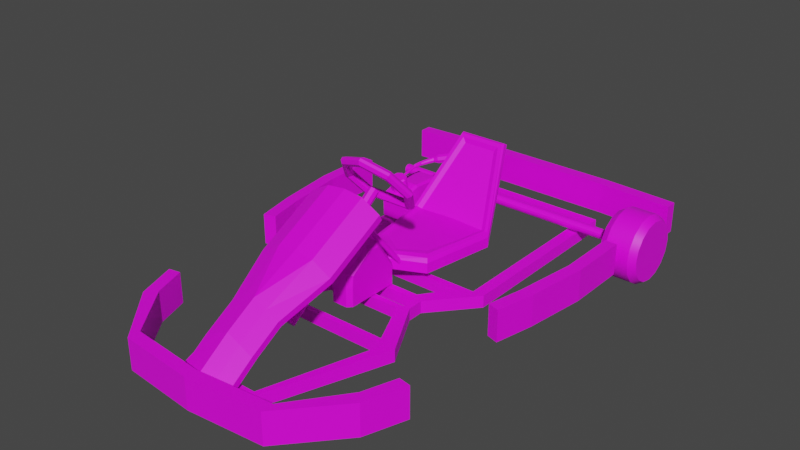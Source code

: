 # Source: gokart.blend  (saved by Blender 3.4.6; exported with 4.5.12 LTS)
import bpy
from mathutils import Matrix  # noqa: F401  (used for matrix-valued properties, if any)

bpy.ops.wm.read_factory_settings(use_empty=True)
scene = bpy.context.scene
scene.name = 'Scene'

# ---- collections
col_collection = bpy.data.collections.new('Collection'); scene.collection.children.link(col_collection)

# ---- images (referenced by path relative to the original .blend; pixels are not part of the script)
import os
ASSET_DIR = os.environ.get("B2B_ASSET_DIR", "")  # directory of the original .blend (textures are referenced by path, not embedded)
HERE = os.path.dirname(os.path.abspath(__file__))  # packed textures are extracted next to this script under _unpacked/

def load_image(name, relpath, width, height, colorspace="sRGB"):
    """Load a texture the original file referenced (path relative to the .blend, or extracted next to this script)."""
    p = next((c for c in (os.path.join(HERE, relpath), os.path.join(ASSET_DIR, relpath)) if relpath and os.path.exists(c)), "")
    if p:
        img = bpy.data.images.load(p, check_existing=True)
        img.name = name
    else:  # same state as the original file: an image datablock whose file is absent (Cycles renders it pink)
        img = bpy.data.images.new(name, width, height)
        img.source = "FILE"
        img.filepath = "//" + (relpath or name)
    img.colorspace_settings.name = colorspace
    return img
img_colorpalette8x8_png = load_image('colorpalette8x8.png', 'colorpalette8x8.png', 1024, 1024, 'sRGB')

# ---- materials (node trees are filled in below, after node groups)
mat_carbasenaterial = bpy.data.materials.new('CarBaseNaterial')
mat_carbasenaterial.use_transparent_shadow = False

# ---- node groups
ng_auto_smooth = bpy.data.node_groups.new('Auto Smooth', 'GeometryNodeTree')
_s = ng_auto_smooth.interface.new_socket(name='Geometry', in_out='OUTPUT', socket_type='NodeSocketGeometry')
_s = ng_auto_smooth.interface.new_socket(name='Geometry', in_out='INPUT', socket_type='NodeSocketGeometry')
_s = ng_auto_smooth.interface.new_socket(name='Angle', in_out='INPUT', socket_type='NodeSocketFloat')
_s.subtype = 'ANGLE'
_s.min_value = 0.0
_s.max_value = 3.142
ng_auto_smooth.is_modifier = True
_N = ng_auto_smooth.nodes; _L = ng_auto_smooth.links
n0 = _N.new('NodeGroupOutput'); n0.name = 'Group Output'; n0.location = (480, -100)
n1 = _N.new('NodeGroupInput'); n1.name = 'Group Input'; n1.location = (-420, -300)
n2 = _N.new('NodeGroupInput'); n2.name = 'Group Input.001'; n2.location = (-60, -100)
n3 = _N.new('GeometryNodeSetShadeSmooth'); n3.name = 'Set Shade Smooth'; n3.location = (120, -100)
n3.domain = 'EDGE'
n4 = _N.new('GeometryNodeSetShadeSmooth'); n4.name = 'Set Shade Smooth.001'; n4.location = (300, -100)
n5 = _N.new('GeometryNodeInputMeshEdgeAngle'); n5.name = 'Edge Angle'; n5.location = (-420, -220)
n6 = _N.new('GeometryNodeInputEdgeSmooth'); n6.name = 'Is Edge Smooth'; n6.location = (-60, -160)
n7 = _N.new('GeometryNodeInputShadeSmooth'); n7.name = 'Is Face Smooth'; n7.location = (-240, -340)
n8 = _N.new('FunctionNodeBooleanMath'); n8.name = 'Boolean Math'; n8.location = (-60, -220)
n9 = _N.new('FunctionNodeCompare'); n9.name = 'Compare'; n9.location = (-240, -180)
n9.operation = 'LESS_EQUAL'
_L.new(n5.outputs[0], n9.inputs[0])
_L.new(n4.outputs[0], n0.inputs[0])
_L.new(n1.outputs[1], n9.inputs[1])
_L.new(n9.outputs[0], n8.inputs[0])
_L.new(n7.outputs[0], n8.inputs[1])
_L.new(n2.outputs[0], n3.inputs[0])
_L.new(n6.outputs[0], n3.inputs[1])
_L.new(n3.outputs[0], n4.inputs[0])
_L.new(n8.outputs[0], n3.inputs[2])
n0.is_active_output = True

# ---- material node trees
mat_carbasenaterial.use_nodes = True; mat_carbasenaterial.node_tree.nodes.clear()
_N = mat_carbasenaterial.node_tree.nodes; _L = mat_carbasenaterial.node_tree.links
n0 = _N.new('ShaderNodeBsdfPrincipled'); n0.name = 'Principled BSDF'; n0.location = (10, 300)
n0.distribution = 'GGX'
n0.subsurface_method = 'BURLEY'
n0.inputs[3].default_value = 1.45
n0.inputs[27].default_value = (0.0, 0.0, 0.0, 1.0)
n0.inputs[28].default_value = 1.0
n1 = _N.new('ShaderNodeOutputMaterial'); n1.name = 'Material Output'; n1.location = (300, 300)
n2 = _N.new('ShaderNodeTexImage'); n2.name = 'Image Texture'; n2.location = (-441, 203)
n2.image = img_colorpalette8x8_png
n2.interpolation = 'Closest'
_L.new(n0.outputs[0], n1.inputs[0])
_L.new(n2.outputs[0], n0.inputs[0])
n1.is_active_output = True

# ---- world
world_world = bpy.data.worlds.new('World'); scene.world = world_world
world_world.use_nodes = True; world_world.node_tree.nodes.clear()
_N = world_world.node_tree.nodes; _L = world_world.node_tree.links
n0 = _N.new('ShaderNodeOutputWorld'); n0.name = 'World Output'; n0.location = (300, 300)
n1 = _N.new('ShaderNodeBackground'); n1.name = 'Background'; n1.location = (10, 300)
n1.inputs[0].default_value = (0.05088, 0.05088, 0.05088, 1.0)
_L.new(n1.outputs[0], n0.inputs[0])
n0.is_active_output = True
world_world.color = (0.05088, 0.05088, 0.05088)
world_world.use_sun_shadow = False
world_world.sun_shadow_jitter_overblur = 0.0

# ---- meshes
me_cube_010 = bpy.data.meshes.new('Cube.010')
me_cube_010.from_pydata([(-0.07525, -0.07861, -3.278e-07), (-0.07525, -0.05559, 0.05559), (-0.07525, -0.03008, 0.07263), (-0.07525, -1.192e-07, 0.07861), (-0.07525, 0.03008, 0.07263), (-0.07525, 0.05559, 0.05559), (-0.07525, 0.07263, -0.03008), (-0.07525, 0.05559, -0.05559), (-0.07525, -0.03008, -0.07263), (-0.07525, -0.05559, -0.05559), (-0.07525, -0.07263, 0.03008), (-0.07525, 0.07263, 0.03008), (-0.07525, 0.07861, -1.341e-07), (-0.07525, 0.03008, -0.07263), (-0.07525, -1.192e-07, -0.07861), (-0.07525, -0.07263, -0.03008), (0.07525, -0.03008, 0.07263), (0.07525, -0.05559, 0.05559), (0.07525, -1.192e-07, 0.07861), (0.07525, 0.03008, 0.07263), (0.07525, 0.05559, 0.05559), (0.07525, 0.05559, -0.05559), (0.07525, 0.07263, -0.03008), (0.07525, -0.05559, -0.05559), (0.07525, -0.03008, -0.07263), (0.07525, 0.07861, -1.341e-07), (0.07525, 0.07263, 0.03008), (0.07525, -1.192e-07, -0.07861), (0.07525, 0.03008, -0.07263), (0.07525, -0.07263, 0.03008), (0.07525, -0.07861, -3.241e-07), (0.07525, -0.07263, -0.03008), (-0.04803, -0.05216, 0.1259), (-0.07525, -0.04553, 0.1099), (-0.07525, -0.08413, 0.08413), (-0.04803, -0.09638, 0.09638), (-0.04803, -1.192e-07, 0.1363), (-0.07525, -1.192e-07, 0.119), (-0.04803, 0.05216, 0.1259), (-0.07525, 0.04553, 0.1099), (-0.04803, 0.09638, 0.09638), (-0.07525, 0.08413, 0.08413), (-0.04803, 0.09638, -0.09638), (-0.07525, 0.08413, -0.08413), (-0.07525, 0.1099, -0.04553), (-0.04803, 0.1259, -0.05216), (-0.04803, -0.09638, -0.09638), (-0.07525, -0.08413, -0.08413), (-0.07525, -0.04553, -0.1099), (-0.04803, -0.05216, -0.1259), (-0.04803, 0.1363, -1.788e-07), (-0.07525, 0.119, -1.639e-07), (-0.07525, 0.1099, 0.04553), (-0.04803, 0.1259, 0.05216), (-0.04803, -1.192e-07, -0.1363), (-0.07525, -1.192e-07, -0.119), (-0.07525, 0.04553, -0.1099), (-0.04803, 0.05216, -0.1259), (-0.04803, -0.1259, 0.05216), (-0.07525, -0.1099, 0.04553), (-0.07525, -0.119, -2.235e-07), (-0.04803, -0.1363, -1.788e-07), (-0.04803, -0.1259, -0.05216), (-0.07525, -0.1099, -0.04553), (0.07525, -0.04553, 0.1099), (0.04803, -0.05216, 0.1259), (0.04803, -0.09638, 0.09638), (0.07525, -0.08413, 0.08413), (0.07525, -1.192e-07, 0.119), (0.04803, -1.192e-07, 0.1363), (0.07525, 0.04553, 0.1099), (0.04803, 0.05216, 0.1259), (0.07525, 0.08413, 0.08413), (0.04803, 0.09638, 0.09638), (0.07525, 0.08413, -0.08413), (0.04803, 0.09638, -0.09638), (0.04803, 0.1259, -0.05216), (0.07525, 0.1099, -0.04553), (0.07525, -0.08413, -0.08413), (0.04803, -0.09638, -0.09638), (0.04803, -0.05216, -0.1259), (0.07525, -0.04553, -0.1099), (0.07525, 0.119, -1.639e-07), (0.04803, 0.1363, -1.788e-07), (0.04803, 0.1259, 0.05216), (0.07525, 0.1099, 0.04553), (0.07525, -1.192e-07, -0.119), (0.04803, -1.192e-07, -0.1363), (0.04803, 0.05216, -0.1259), (0.07525, 0.04553, -0.1099), (0.07525, -0.1099, 0.04553), (0.04803, -0.1259, 0.05216), (0.04803, -0.1363, -1.788e-07), (0.07525, -0.119, -2.235e-07), (0.07525, -0.1099, -0.04553), (0.04803, -0.1259, -0.05216)], [], [(10, 1, 2, 3, 4, 5, 11, 12, 6, 7, 13, 14, 8, 9, 15, 0), (29, 30, 31, 23, 24, 27, 28, 21, 22, 25, 26, 20, 19, 18, 16, 17), (6, 12, 51, 44), (15, 9, 47, 63), (12, 11, 52, 51), (14, 13, 56, 55), (8, 14, 55, 48), (10, 0, 60, 59), (3, 2, 33, 37), (17, 16, 64, 67), (0, 15, 63, 60), (1, 10, 59, 34), (4, 3, 37, 39), (5, 4, 39, 41), (7, 6, 44, 43), (11, 5, 41, 52), (9, 8, 48, 47), (13, 7, 43, 56), (32, 35, 66, 65), (36, 32, 65, 69), (38, 36, 69, 71), (40, 38, 71, 73), (42, 45, 76, 75), (46, 49, 80, 79), (50, 53, 84, 83), (54, 57, 88, 87), (58, 61, 92, 91), (35, 58, 91, 66), (53, 40, 73, 84), (45, 50, 83, 76), (57, 42, 75, 88), (49, 54, 87, 80), (62, 46, 79, 95), (61, 62, 95, 92), (16, 18, 68, 64), (29, 17, 67, 90), (19, 20, 72, 70), (20, 26, 85, 72), (21, 28, 89, 74), (23, 31, 94, 78), (28, 27, 86, 89), (30, 29, 90, 93), (31, 30, 93, 94), (18, 19, 70, 68), (22, 21, 74, 77), (24, 23, 78, 81), (25, 22, 77, 82), (26, 25, 82, 85), (27, 24, 81, 86), (33, 34, 35, 32), (37, 33, 32, 36), (39, 37, 36, 38), (41, 39, 38, 40), (43, 44, 45, 42), (47, 48, 49, 46), (51, 52, 53, 50), (55, 56, 57, 54), (59, 60, 61, 58), (34, 59, 58, 35), (52, 41, 40, 53), (44, 51, 50, 45), (56, 43, 42, 57), (48, 55, 54, 49), (63, 47, 46, 62), (60, 63, 62, 61), (65, 66, 67, 64), (69, 65, 64, 68), (71, 69, 68, 70), (73, 71, 70, 72), (75, 76, 77, 74), (79, 80, 81, 78), (83, 84, 85, 82), (87, 88, 89, 86), (91, 92, 93, 90), (66, 91, 90, 67), (84, 73, 72, 85), (76, 83, 82, 77), (88, 75, 74, 89), (80, 87, 86, 81), (95, 79, 78, 94), (92, 95, 94, 93), (2, 1, 34, 33)])
me_cube_010.polygons.foreach_set('use_smooth', [True] * 82)
_uv = me_cube_010.uv_layers.new(name='UVMap')
_uv.uv.foreach_set('vector', [0.1941, 0.9709, 0.201, 0.9663, 0.2056, 0.9594, 0.2072, 0.9513, 0.2056, 0.9432, 0.201, 0.9363, 0.1941, 0.9317, 0.186, 0.9301, 0.1779, 0.9317, 0.171, 0.9363, 0.1664, 0.9432, 0.1648, 0.9513, 0.1664, 0.9594, 0.171, 0.9663, 0.1779, 0.9709, 0.186, 0.9725, 0.1941, 0.9709, 0.186, 0.9725, 0.1779, 0.9709, 0.171, 0.9663, 0.1664, 0.9594, 0.1648, 0.9513, 0.1664, 0.9432, 0.171, 0.9363, 0.1779, 0.9317, 0.186, 0.9301, 0.1941, 0.9317, 0.201, 0.9363, 0.2056, 0.9432, 0.2072, 0.9513, 0.2056, 0.9594, 0.201, 0.9663, 0.1779, 0.9317, 0.186, 0.9301, 0.186, 0.9192, 0.1737, 0.9217, 0.1779, 0.9709, 0.171, 0.9663, 0.1633, 0.974, 0.1737, 0.981, 0.186, 0.9301, 0.1941, 0.9317, 0.1983, 0.9217, 0.186, 0.9192, 0.1648, 0.9513, 0.1664, 0.9432, 0.1564, 0.939, 0.1539, 0.9513, 0.1664, 0.9594, 0.1648, 0.9513, 0.1539, 0.9513, 0.1564, 0.9636, 0.1941, 0.9709, 0.186, 0.9725, 0.186, 0.9834, 0.1983, 0.981, 0.2072, 0.9513, 0.2056, 0.9594, 0.2157, 0.9636, 0.2181, 0.9513, 0.201, 0.9663, 0.2056, 0.9594, 0.2157, 0.9636, 0.2087, 0.974, 0.186, 0.9725, 0.1779, 0.9709, 0.1737, 0.981, 0.186, 0.9834, 0.201, 0.9663, 0.1941, 0.9709, 0.1983, 0.981, 0.2087, 0.974, 0.2056, 0.9432, 0.2072, 0.9513, 0.2181, 0.9513, 0.2157, 0.939, 0.201, 0.9363, 0.2056, 0.9432, 0.2157, 0.939, 0.2087, 0.9286, 0.171, 0.9363, 0.1779, 0.9317, 0.1737, 0.9217, 0.1633, 0.9286, 0.1941, 0.9317, 0.201, 0.9363, 0.2087, 0.9286, 0.1983, 0.9217, 0.171, 0.9663, 0.1664, 0.9594, 0.1564, 0.9636, 0.1633, 0.974, 0.1664, 0.9432, 0.171, 0.9363, 0.1633, 0.9286, 0.1564, 0.939, 0.22, 0.9654, 0.212, 0.9773, 0.212, 0.9773, 0.22, 0.9654, 0.2228, 0.9513, 0.22, 0.9654, 0.22, 0.9654, 0.2228, 0.9513, 0.22, 0.9372, 0.2228, 0.9513, 0.2228, 0.9513, 0.22, 0.9372, 0.212, 0.9253, 0.22, 0.9372, 0.22, 0.9372, 0.212, 0.9253, 0.16, 0.9253, 0.1719, 0.9173, 0.1719, 0.9173, 0.16, 0.9253, 0.16, 0.9773, 0.152, 0.9654, 0.152, 0.9654, 0.16, 0.9773, 0.186, 0.9145, 0.2001, 0.9173, 0.2001, 0.9173, 0.186, 0.9145, 0.1492, 0.9513, 0.152, 0.9372, 0.152, 0.9372, 0.1492, 0.9513, 0.2001, 0.9853, 0.186, 0.9881, 0.186, 0.9881, 0.2001, 0.9853, 0.212, 0.9773, 0.2001, 0.9853, 0.2001, 0.9853, 0.212, 0.9773, 0.2001, 0.9173, 0.212, 0.9253, 0.212, 0.9253, 0.2001, 0.9173, 0.1719, 0.9173, 0.186, 0.9145, 0.186, 0.9145, 0.1719, 0.9173, 0.152, 0.9372, 0.16, 0.9253, 0.16, 0.9253, 0.152, 0.9372, 0.152, 0.9654, 0.1492, 0.9513, 0.1492, 0.9513, 0.152, 0.9654, 0.1719, 0.9853, 0.16, 0.9773, 0.16, 0.9773, 0.1719, 0.9853, 0.186, 0.9881, 0.1719, 0.9853, 0.1719, 0.9853, 0.186, 0.9881, 0.2056, 0.9594, 0.2072, 0.9513, 0.2181, 0.9513, 0.2157, 0.9636, 0.1941, 0.9709, 0.201, 0.9663, 0.2087, 0.974, 0.1983, 0.981, 0.2056, 0.9432, 0.201, 0.9363, 0.2087, 0.9286, 0.2157, 0.939, 0.201, 0.9363, 0.1941, 0.9317, 0.1983, 0.9217, 0.2087, 0.9286, 0.171, 0.9363, 0.1664, 0.9432, 0.1564, 0.939, 0.1633, 0.9286, 0.171, 0.9663, 0.1779, 0.9709, 0.1737, 0.981, 0.1633, 0.974, 0.1664, 0.9432, 0.1648, 0.9513, 0.1539, 0.9513, 0.1564, 0.939, 0.186, 0.9725, 0.1941, 0.9709, 0.1983, 0.981, 0.186, 0.9834, 0.1779, 0.9709, 0.186, 0.9725, 0.186, 0.9834, 0.1737, 0.981, 0.2072, 0.9513, 0.2056, 0.9432, 0.2157, 0.939, 0.2181, 0.9513, 0.1779, 0.9317, 0.171, 0.9363, 0.1633, 0.9286, 0.1737, 0.9217, 0.1664, 0.9594, 0.171, 0.9663, 0.1633, 0.974, 0.1564, 0.9636, 0.186, 0.9301, 0.1779, 0.9317, 0.1737, 0.9217, 0.186, 0.9192, 0.1941, 0.9317, 0.186, 0.9301, 0.186, 0.9192, 0.1983, 0.9217, 0.1648, 0.9513, 0.1664, 0.9594, 0.1564, 0.9636, 0.1539, 0.9513, 0.2157, 0.9636, 0.2087, 0.974, 0.212, 0.9773, 0.22, 0.9654, 0.2181, 0.9513, 0.2157, 0.9636, 0.22, 0.9654, 0.2228, 0.9513, 0.2157, 0.939, 0.2181, 0.9513, 0.2228, 0.9513, 0.22, 0.9372, 0.2087, 0.9286, 0.2157, 0.939, 0.22, 0.9372, 0.212, 0.9253, 0.1633, 0.9286, 0.1737, 0.9217, 0.1719, 0.9173, 0.16, 0.9253, 0.1633, 0.974, 0.1564, 0.9636, 0.152, 0.9654, 0.16, 0.9773, 0.186, 0.9192, 0.1983, 0.9217, 0.2001, 0.9173, 0.186, 0.9145, 0.1539, 0.9513, 0.1564, 0.939, 0.152, 0.9372, 0.1492, 0.9513, 0.1983, 0.981, 0.186, 0.9834, 0.186, 0.9881, 0.2001, 0.9853, 0.2087, 0.974, 0.1983, 0.981, 0.2001, 0.9853, 0.212, 0.9773, 0.1983, 0.9217, 0.2087, 0.9286, 0.212, 0.9253, 0.2001, 0.9173, 0.1737, 0.9217, 0.186, 0.9192, 0.186, 0.9145, 0.1719, 0.9173, 0.1564, 0.939, 0.1633, 0.9286, 0.16, 0.9253, 0.152, 0.9372, 0.1564, 0.9636, 0.1539, 0.9513, 0.1492, 0.9513, 0.152, 0.9654, 0.1737, 0.981, 0.1633, 0.974, 0.16, 0.9773, 0.1719, 0.9853, 0.186, 0.9834, 0.1737, 0.981, 0.1719, 0.9853, 0.186, 0.9881, 0.22, 0.9654, 0.212, 0.9773, 0.2087, 0.974, 0.2157, 0.9636, 0.2228, 0.9513, 0.22, 0.9654, 0.2157, 0.9636, 0.2181, 0.9513, 0.22, 0.9372, 0.2228, 0.9513, 0.2181, 0.9513, 0.2157, 0.939, 0.212, 0.9253, 0.22, 0.9372, 0.2157, 0.939, 0.2087, 0.9286, 0.16, 0.9253, 0.1719, 0.9173, 0.1737, 0.9217, 0.1633, 0.9286, 0.16, 0.9773, 0.152, 0.9654, 0.1564, 0.9636, 0.1633, 0.974, 0.186, 0.9145, 0.2001, 0.9173, 0.1983, 0.9217, 0.186, 0.9192, 0.1492, 0.9513, 0.152, 0.9372, 0.1564, 0.939, 0.1539, 0.9513, 0.2001, 0.9853, 0.186, 0.9881, 0.186, 0.9834, 0.1983, 0.981, 0.212, 0.9773, 0.2001, 0.9853, 0.1983, 0.981, 0.2087, 0.974, 0.2001, 0.9173, 0.212, 0.9253, 0.2087, 0.9286, 0.1983, 0.9217, 0.1719, 0.9173, 0.186, 0.9145, 0.186, 0.9192, 0.1737, 0.9217, 0.152, 0.9372, 0.16, 0.9253, 0.1633, 0.9286, 0.1564, 0.939, 0.152, 0.9654, 0.1492, 0.9513, 0.1539, 0.9513, 0.1564, 0.9636, 0.1719, 0.9853, 0.16, 0.9773, 0.1633, 0.974, 0.1737, 0.981, 0.186, 0.9881, 0.1719, 0.9853, 0.1737, 0.981, 0.186, 0.9834, 0.2056, 0.9594, 0.201, 0.9663, 0.2087, 0.974, 0.2157, 0.9636])
me_cube_010.materials.append(mat_carbasenaterial)
me_cube_010.use_remesh_fix_poles = True
me_cube_010.use_remesh_preserve_attributes = False
me_cube_010.update()
me_cylinder_004 = bpy.data.meshes.new('Cylinder.004')
me_cylinder_004.from_pydata([(0.0, 0.02, -0.25), (0.0, 0.02, 0.25), (0.01414, 0.01414, -0.25), (0.01414, 0.01414, 0.25), (0.02, -8.742e-10, -0.25), (0.02, -8.742e-10, 0.25), (0.01414, -0.01414, -0.25), (0.01414, -0.01414, 0.25), (-1.748e-09, -0.02, -0.25), (-1.748e-09, -0.02, 0.25), (-0.01414, -0.01414, -0.25), (-0.01414, -0.01414, 0.25), (-0.02, 2.385e-10, -0.25), (-0.02, 2.385e-10, 0.25), (-0.01414, 0.01414, -0.25), (-0.01414, 0.01414, 0.25), (0.01414, 0.01414, 0.2819), (6.559e-09, 0.02, 0.2819), (0.02, -8.742e-10, 0.2819), (0.01414, -0.01414, 0.2819), (4.811e-09, -0.02, 0.2819), (-0.01414, -0.01414, 0.2819), (-0.02, 2.385e-10, 0.2819), (-0.01414, 0.01414, 0.2819), (0.08768, 0.08738, 0.2935), (0.07974, 0.07944, 0.3039), (0.124, -0.0002997, 0.2935), (0.1128, -0.0002997, 0.3039), (0.08768, -0.08798, 0.2935), (0.07974, -0.08004, 0.3039), (-3.451e-09, -0.1243, 0.2935), (-3.27e-09, -0.1131, 0.3039), (-0.08768, -0.08798, 0.2935), (-0.07974, -0.08004, 0.3039), (-0.124, -0.0002997, 0.2935), (-0.1128, -0.0002997, 0.3039), (-0.08768, 0.08738, 0.2935), (-0.07974, 0.07944, 0.3039), (0.07974, 0.07944, 0.3146), (0.08768, 0.08738, 0.325), (0.1128, -0.0002997, 0.3146), (0.124, -0.0002997, 0.325), (0.07974, -0.08004, 0.3146), (0.08768, -0.08798, 0.325), (-3.27e-09, -0.1131, 0.3146), (-3.451e-09, -0.1243, 0.325), (-0.07974, -0.08004, 0.3146), (-0.08768, -0.08798, 0.325), (-0.1128, -0.0002997, 0.3146), (-0.124, -0.0002997, 0.325), (-0.07974, 0.07944, 0.3146), (-0.08768, 0.08738, 0.325), (0.1055, 0.1052, 0.3039), (0.09759, 0.09729, 0.2935), (0.1492, -0.0002997, 0.3039), (0.138, -0.0002997, 0.2935), (0.1055, -0.1058, 0.3039), (0.09759, -0.09789, 0.2935), (-3.858e-09, -0.1495, 0.3039), (-3.677e-09, -0.1383, 0.2935), (-0.1055, -0.1058, 0.3039), (-0.09759, -0.09789, 0.2935), (-0.1492, -0.0002997, 0.3039), (-0.138, -0.0002997, 0.2935), (-0.1055, 0.1052, 0.3039), (-0.09759, 0.09729, 0.2935), (0.09759, 0.09729, 0.325), (0.1055, 0.1052, 0.3146), (0.138, -0.0002997, 0.325), (0.1492, -0.0002997, 0.3146), (0.09759, -0.09789, 0.325), (0.1055, -0.1058, 0.3146), (-3.677e-09, -0.1383, 0.325), (-3.858e-09, -0.1495, 0.3146), (-0.09759, -0.09789, 0.325), (-0.1055, -0.1058, 0.3146), (-0.138, -0.0002997, 0.325), (-0.1492, -0.0002997, 0.3146), (-0.09759, 0.09729, 0.325), (-0.1055, 0.1052, 0.3146)], [], [(0, 1, 3, 2), (2, 3, 5, 4), (4, 5, 7, 6), (6, 7, 9, 8), (8, 9, 11, 10), (10, 11, 13, 12), (9, 7, 19, 20), (12, 13, 15, 14), (14, 15, 1, 0), (0, 2, 4, 6, 8, 10, 12, 14), (16, 17, 23, 22, 21, 20, 19, 18), (15, 13, 22, 23), (5, 3, 16, 18), (11, 9, 20, 21), (1, 15, 23, 17), (3, 1, 17, 16), (7, 5, 18, 19), (13, 11, 21, 22), (62, 60, 75, 77), (58, 56, 71, 73), (54, 52, 67, 69), (56, 54, 69, 71), (64, 62, 77, 79), (60, 58, 73, 75), (25, 27, 40, 38), (24, 36, 65, 53), (29, 31, 44, 42), (31, 33, 46, 44), (33, 35, 48, 46), (35, 37, 50, 48), (52, 64, 79, 67), (27, 29, 42, 40), (39, 41, 68, 66), (43, 45, 72, 70), (45, 47, 74, 72), (47, 49, 76, 74), (49, 51, 78, 76), (41, 43, 70, 68), (28, 26, 55, 57), (30, 28, 57, 59), (32, 30, 59, 61), (34, 32, 61, 63), (36, 34, 63, 65), (51, 39, 66, 78), (26, 24, 53, 55), (67, 79, 78, 66), (55, 53, 52, 54), (57, 55, 54, 56), (59, 57, 56, 58), (61, 59, 58, 60), (63, 61, 60, 62), (65, 63, 62, 64), (25, 37, 36, 24), (69, 67, 66, 68), (71, 69, 68, 70), (73, 71, 70, 72), (75, 73, 72, 74), (77, 75, 74, 76), (79, 77, 76, 78), (39, 51, 50, 38), (27, 25, 24, 26), (29, 27, 26, 28), (31, 29, 28, 30), (33, 31, 30, 32), (35, 33, 32, 34), (37, 35, 34, 36), (25, 38, 50, 37), (41, 39, 38, 40), (43, 41, 40, 42), (45, 43, 42, 44), (47, 45, 44, 46), (49, 47, 46, 48), (51, 49, 48, 50), (53, 65, 64, 52)])
_uv = me_cylinder_004.uv_layers.new(name='UVMap')
_uv.uv.foreach_set('vector', [0.977, 0.5664, 0.977, 0.6059, 0.9671, 0.6059, 0.9671, 0.5664, 0.9671, 0.5664, 0.9671, 0.6059, 0.9572, 0.6059, 0.9572, 0.5664, 0.9572, 0.5664, 0.9572, 0.6059, 0.9474, 0.6059, 0.9474, 0.5664, 0.9474, 0.5664, 0.9474, 0.6059, 0.9375, 0.6059, 0.9375, 0.5664, 0.9375, 0.5664, 0.9375, 0.6059, 0.9276, 0.6059, 0.9276, 0.5664, 0.9276, 0.5664, 0.9276, 0.6059, 0.9178, 0.6059, 0.9178, 0.5664, 0.9375, 0.6059, 0.9474, 0.6059, 0.9474, 0.6059, 0.9375, 0.6059, 0.9178, 0.5664, 0.9178, 0.6059, 0.9079, 0.6059, 0.9079, 0.5664, 0.9079, 0.5664, 0.9079, 0.6059, 0.898, 0.6059, 0.898, 0.5664, 0.9572, 0.5656, 0.9706, 0.5601, 0.9762, 0.5467, 0.9706, 0.5333, 0.9572, 0.5277, 0.9438, 0.5333, 0.9383, 0.5467, 0.9438, 0.5601, 0.9312, 0.5601, 0.9178, 0.5656, 0.9044, 0.5601, 0.8988, 0.5467, 0.9044, 0.5333, 0.9178, 0.5277, 0.9312, 0.5333, 0.9367, 0.5467, 0.9079, 0.6059, 0.9178, 0.6059, 0.9178, 0.6059, 0.9079, 0.6059, 0.9572, 0.6059, 0.9671, 0.6059, 0.9671, 0.6059, 0.9572, 0.6059, 0.9276, 0.6059, 0.9375, 0.6059, 0.9375, 0.6059, 0.9276, 0.6059, 0.898, 0.6059, 0.9079, 0.6059, 0.9079, 0.6059, 0.898, 0.6059, 0.9671, 0.6059, 0.977, 0.6059, 0.977, 0.6059, 0.9671, 0.6059, 0.9474, 0.6059, 0.9572, 0.6059, 0.9572, 0.6059, 0.9474, 0.6059, 0.9178, 0.6059, 0.9276, 0.6059, 0.9276, 0.6059, 0.9178, 0.6059, 0.8988, 0.5467, 0.9044, 0.5333, 0.9044, 0.5333, 0.8988, 0.5467, 0.9178, 0.5277, 0.9312, 0.5333, 0.9312, 0.5333, 0.9178, 0.5277, 0.9367, 0.5467, 0.9312, 0.5601, 0.9312, 0.5601, 0.9367, 0.5467, 0.9312, 0.5333, 0.9367, 0.5467, 0.9367, 0.5467, 0.9312, 0.5333, 0.9044, 0.5601, 0.8988, 0.5467, 0.8988, 0.5467, 0.9044, 0.5601, 0.9044, 0.5333, 0.9178, 0.5277, 0.9178, 0.5277, 0.9044, 0.5333, 0.898, 0.5269, 0.898, 0.5269, 0.898, 0.5269, 0.898, 0.5269, 0.9289, 0.5578, 0.9066, 0.5578, 0.9054, 0.5591, 0.9302, 0.5591, 0.898, 0.5269, 0.898, 0.5269, 0.898, 0.5269, 0.898, 0.5269, 0.898, 0.5269, 0.898, 0.5269, 0.898, 0.5269, 0.898, 0.5269, 0.898, 0.5269, 0.898, 0.5269, 0.898, 0.5269, 0.898, 0.5269, 0.898, 0.5269, 0.898, 0.5269, 0.898, 0.5269, 0.898, 0.5269, 0.9312, 0.5601, 0.9044, 0.5601, 0.9044, 0.5601, 0.9312, 0.5601, 0.898, 0.5269, 0.898, 0.5269, 0.898, 0.5269, 0.898, 0.5269, 0.9289, 0.5578, 0.9335, 0.5467, 0.9353, 0.5467, 0.9302, 0.5591, 0.9289, 0.5355, 0.9178, 0.5309, 0.9178, 0.5291, 0.9302, 0.5343, 0.9178, 0.5309, 0.9066, 0.5355, 0.9054, 0.5343, 0.9178, 0.5291, 0.9066, 0.5355, 0.902, 0.5467, 0.9002, 0.5467, 0.9054, 0.5343, 0.902, 0.5467, 0.9066, 0.5578, 0.9054, 0.5591, 0.9002, 0.5467, 0.9335, 0.5467, 0.9289, 0.5355, 0.9302, 0.5343, 0.9353, 0.5467, 0.9289, 0.5355, 0.9335, 0.5467, 0.9353, 0.5467, 0.9302, 0.5343, 0.9178, 0.5309, 0.9289, 0.5355, 0.9302, 0.5343, 0.9178, 0.5291, 0.9066, 0.5355, 0.9178, 0.5309, 0.9178, 0.5291, 0.9054, 0.5343, 0.902, 0.5467, 0.9066, 0.5355, 0.9054, 0.5343, 0.9002, 0.5467, 0.9066, 0.5578, 0.902, 0.5467, 0.9002, 0.5467, 0.9054, 0.5591, 0.9066, 0.5578, 0.9289, 0.5578, 0.9302, 0.5591, 0.9054, 0.5591, 0.9335, 0.5467, 0.9289, 0.5578, 0.9302, 0.5591, 0.9353, 0.5467, 0.9312, 0.5601, 0.9044, 0.5601, 0.9054, 0.5591, 0.9302, 0.5591, 0.9353, 0.5467, 0.9302, 0.5591, 0.9312, 0.5601, 0.9367, 0.5467, 0.9302, 0.5343, 0.9353, 0.5467, 0.9367, 0.5467, 0.9312, 0.5333, 0.9178, 0.5291, 0.9302, 0.5343, 0.9312, 0.5333, 0.9178, 0.5277, 0.9054, 0.5343, 0.9178, 0.5291, 0.9178, 0.5277, 0.9044, 0.5333, 0.9002, 0.5467, 0.9054, 0.5343, 0.9044, 0.5333, 0.8988, 0.5467, 0.9054, 0.5591, 0.9002, 0.5467, 0.8988, 0.5467, 0.9044, 0.5601, 0.9279, 0.5568, 0.9076, 0.5568, 0.9066, 0.5578, 0.9289, 0.5578, 0.9367, 0.5467, 0.9312, 0.5601, 0.9302, 0.5591, 0.9353, 0.5467, 0.9312, 0.5333, 0.9367, 0.5467, 0.9353, 0.5467, 0.9302, 0.5343, 0.9178, 0.5277, 0.9312, 0.5333, 0.9302, 0.5343, 0.9178, 0.5291, 0.9044, 0.5333, 0.9178, 0.5277, 0.9178, 0.5291, 0.9054, 0.5343, 0.8988, 0.5467, 0.9044, 0.5333, 0.9054, 0.5343, 0.9002, 0.5467, 0.9044, 0.5601, 0.8988, 0.5467, 0.9002, 0.5467, 0.9054, 0.5591, 0.9289, 0.5578, 0.9066, 0.5578, 0.9076, 0.5568, 0.9279, 0.5568, 0.9321, 0.5467, 0.9279, 0.5568, 0.9289, 0.5578, 0.9335, 0.5467, 0.9279, 0.5365, 0.9321, 0.5467, 0.9335, 0.5467, 0.9289, 0.5355, 0.9178, 0.5324, 0.9279, 0.5365, 0.9289, 0.5355, 0.9178, 0.5309, 0.9076, 0.5365, 0.9178, 0.5324, 0.9178, 0.5309, 0.9066, 0.5355, 0.9034, 0.5467, 0.9076, 0.5365, 0.9066, 0.5355, 0.902, 0.5467, 0.9076, 0.5568, 0.9034, 0.5467, 0.902, 0.5467, 0.9066, 0.5578, 0.898, 0.5269, 0.898, 0.5269, 0.898, 0.5269, 0.898, 0.5269, 0.9335, 0.5467, 0.9289, 0.5578, 0.9279, 0.5568, 0.9321, 0.5467, 0.9289, 0.5355, 0.9335, 0.5467, 0.9321, 0.5467, 0.9279, 0.5365, 0.9178, 0.5309, 0.9289, 0.5355, 0.9279, 0.5365, 0.9178, 0.5324, 0.9066, 0.5355, 0.9178, 0.5309, 0.9178, 0.5324, 0.9076, 0.5365, 0.902, 0.5467, 0.9066, 0.5355, 0.9076, 0.5365, 0.9034, 0.5467, 0.9066, 0.5578, 0.902, 0.5467, 0.9034, 0.5467, 0.9076, 0.5568, 0.9302, 0.5591, 0.9054, 0.5591, 0.9044, 0.5601, 0.9312, 0.5601])
me_cylinder_004.materials.append(mat_carbasenaterial)
me_cylinder_004.use_remesh_fix_poles = True
me_cylinder_004.use_remesh_preserve_attributes = False
me_cylinder_004.update()
me_cube_018 = bpy.data.meshes.new('Cube.018')
me_cube_018.from_pydata([(0.2989, 1.003, 0.01623), (0.2989, 0.9549, 0.01623), (0.2989, 1.003, 0.1386), (0.2989, 0.9549, 0.1386), (0.5979, 0.9387, 0.01623), (0.5979, 0.9387, 0.1386), (0.5979, 0.9869, 0.01623), (0.5979, 0.9869, 0.1386), (-0.2989, 1.003, 0.01623), (-0.2989, 0.9549, 0.01623), (0.0, 0.9549, 0.01623), (0.0, 0.9549, 0.1386), (0.0, 1.003, 0.01623), (-0.2989, 1.003, 0.1386), (-0.2989, 0.9549, 0.1386), (0.0, 1.003, 0.1386), (-0.5979, 0.9387, 0.01623), (-0.5979, 0.9387, 0.1386), (-0.5979, 0.9869, 0.01623), (-0.5979, 0.9869, 0.1386)], [], [(1, 3, 11, 10), (0, 12, 15, 2), (4, 5, 3, 1), (1, 10, 12, 0), (6, 0, 2, 7), (4, 1, 0, 6), (3, 5, 7, 2), (11, 3, 2, 15), (6, 7, 5, 4), (9, 10, 11, 14), (8, 13, 15, 12), (16, 9, 14, 17), (9, 8, 12, 10), (10, 12, 15, 11), (18, 19, 13, 8), (16, 18, 8, 9), (14, 13, 19, 17), (11, 15, 13, 14), (18, 16, 17, 19)])
_uv = me_cube_018.uv_layers.new(name='UVMap')
_uv.uv.foreach_set('vector', [0.4066, 0.9356, 0.4762, 0.9356, 0.4762, 0.9633, 0.4066, 0.9633, 0.4066, 0.9356, 0.4066, 0.9633, 0.4762, 0.9633, 0.4762, 0.9356, 0.4066, 0.9079, 0.4762, 0.9079, 0.4762, 0.9356, 0.4066, 0.9356, 0.4066, 0.9356, 0.4066, 0.9633, 0.4066, 0.9633, 0.4066, 0.9356, 0.4066, 0.9079, 0.4066, 0.9356, 0.4762, 0.9356, 0.4762, 0.9079, 0.4066, 0.9079, 0.4066, 0.9356, 0.4066, 0.9356, 0.4066, 0.9079, 0.4762, 0.9356, 0.4762, 0.9079, 0.4762, 0.9079, 0.4762, 0.9356, 0.4762, 0.9633, 0.4762, 0.9356, 0.4762, 0.9356, 0.4762, 0.9633, 0.4066, 0.9079, 0.4762, 0.9079, 0.4762, 0.9079, 0.4066, 0.9079, 0.4066, 0.9356, 0.4066, 0.9633, 0.4762, 0.9633, 0.4762, 0.9356, 0.4066, 0.9356, 0.4762, 0.9356, 0.4762, 0.9633, 0.4066, 0.9633, 0.4066, 0.9079, 0.4066, 0.9356, 0.4762, 0.9356, 0.4762, 0.9079, 0.4066, 0.9356, 0.4066, 0.9356, 0.4066, 0.9633, 0.4066, 0.9633, 0.4066, 0.9633, 0.4066, 0.9633, 0.4762, 0.9633, 0.4762, 0.9633, 0.4066, 0.9079, 0.4762, 0.9079, 0.4762, 0.9356, 0.4066, 0.9356, 0.4066, 0.9079, 0.4066, 0.9079, 0.4066, 0.9356, 0.4066, 0.9356, 0.4762, 0.9356, 0.4762, 0.9356, 0.4762, 0.9079, 0.4762, 0.9079, 0.4762, 0.9633, 0.4762, 0.9633, 0.4762, 0.9356, 0.4762, 0.9356, 0.4066, 0.9079, 0.4066, 0.9079, 0.4762, 0.9079, 0.4762, 0.9079])
me_cube_018.materials.append(mat_carbasenaterial)
me_cube_018.use_remesh_fix_poles = True
me_cube_018.use_remesh_preserve_attributes = False
me_cube_018.update()
me_cube_023 = bpy.data.meshes.new('Cube.023')
me_cube_023.from_pydata([(0.5011, 0.7462, 0.05598), (0.5011, 0.7403, 0.04184), (0.5011, 0.7339, 0.0375), (0.5011, 0.7262, 0.03598), (0.5011, 0.7186, 0.0375), (0.5011, 0.7121, 0.04184), (0.5011, 0.7077, 0.06363), (0.5011, 0.7121, 0.07012), (0.5011, 0.7339, 0.07446), (0.5011, 0.7403, 0.07012), (0.5011, 0.7447, 0.04832), (0.5011, 0.7077, 0.04832), (0.5011, 0.7062, 0.05598), (0.5011, 0.7186, 0.07446), (0.5011, 0.7262, 0.07598), (0.5011, 0.7447, 0.06363), (-0.5011, 0.7462, 0.05598), (-0.5011, 0.7403, 0.04184), (-0.5011, 0.7339, 0.0375), (-0.5011, 0.7262, 0.03598), (-0.5011, 0.7186, 0.0375), (-0.5011, 0.7121, 0.04184), (-0.5011, 0.7077, 0.06363), (-0.5011, 0.7121, 0.07012), (-0.5011, 0.7339, 0.07446), (-0.5011, 0.7403, 0.07012), (-0.5011, 0.7447, 0.04832), (-0.5011, 0.7077, 0.04832), (-0.5011, 0.7062, 0.05598), (-0.5011, 0.7186, 0.07446), (-0.5011, 0.7262, 0.07598), (-0.5011, 0.7447, 0.06363), (0.0, 0.7462, 0.05598), (0.0, 0.7447, 0.04832), (0.0, 0.7403, 0.04184), (0.0, 0.7339, 0.0375), (0.0, 0.7262, 0.03598), (0.0, 0.7186, 0.0375), (0.0, 0.7121, 0.04184), (0.0, 0.7077, 0.04832), (0.0, 0.7062, 0.05598), (0.0, 0.7077, 0.06363), (0.0, 0.7121, 0.07012), (0.0, 0.7186, 0.07446), (0.0, 0.7262, 0.07598), (0.0, 0.7339, 0.07446), (0.0, 0.7403, 0.07012), (0.0, 0.7447, 0.06363)], [], [(32, 0, 10, 33), (33, 10, 1, 34), (34, 1, 2, 35), (35, 2, 3, 36), (36, 3, 4, 37), (37, 4, 5, 38), (38, 5, 11, 39), (40, 12, 6, 41), (41, 6, 7, 42), (42, 7, 13, 43), (44, 14, 8, 45), (45, 8, 9, 46), (10, 0, 15, 9, 8, 14, 13, 7, 6, 12, 11, 5, 4, 3, 2, 1), (46, 9, 15, 47), (47, 15, 0, 32), (39, 11, 12, 40), (43, 13, 14, 44), (32, 33, 26, 16), (33, 34, 17, 26), (34, 35, 18, 17), (35, 36, 19, 18), (36, 37, 20, 19), (37, 38, 21, 20), (38, 39, 27, 21), (40, 41, 22, 28), (41, 42, 23, 22), (42, 43, 29, 23), (44, 45, 24, 30), (45, 46, 25, 24), (26, 17, 18, 19, 20, 21, 27, 28, 22, 23, 29, 30, 24, 25, 31, 16), (46, 47, 31, 25), (47, 32, 16, 31), (39, 40, 28, 27), (43, 44, 30, 29)])
_uv = me_cube_023.uv_layers.new(name='UVMap')
_uv.uv.foreach_set('vector', [0.2319, 0.9555, 0.2319, 0.9783, 0.2262, 0.9783, 0.2262, 0.9555, 0.2262, 0.9555, 0.2262, 0.9783, 0.2205, 0.9783, 0.2205, 0.9555, 0.2205, 0.9555, 0.2205, 0.9783, 0.2148, 0.9783, 0.2148, 0.9555, 0.2148, 0.9555, 0.2148, 0.9783, 0.2091, 0.9783, 0.2091, 0.9555, 0.2091, 0.9555, 0.2091, 0.9783, 0.2034, 0.9783, 0.2034, 0.9555, 0.2034, 0.9555, 0.2034, 0.9783, 0.1977, 0.9783, 0.1977, 0.9555, 0.1977, 0.9555, 0.1977, 0.9783, 0.192, 0.9783, 0.192, 0.9555, 0.1863, 0.9555, 0.1863, 0.9783, 0.1806, 0.9783, 0.1806, 0.9555, 0.1806, 0.9555, 0.1806, 0.9783, 0.1748, 0.9783, 0.1748, 0.9555, 0.1748, 0.9555, 0.1748, 0.9783, 0.1691, 0.9783, 0.1691, 0.9555, 0.1634, 0.9555, 0.1634, 0.9783, 0.1577, 0.9783, 0.1577, 0.9555, 0.1577, 0.9555, 0.1577, 0.9783, 0.152, 0.9783, 0.152, 0.9555, 0.1718, 0.9301, 0.1634, 0.9318, 0.1551, 0.9301, 0.148, 0.9254, 0.1432, 0.9183, 0.1416, 0.9099, 0.1432, 0.9015, 0.148, 0.8944, 0.1551, 0.8897, 0.1634, 0.888, 0.1718, 0.8897, 0.1789, 0.8944, 0.1837, 0.9015, 0.1853, 0.9099, 0.1837, 0.9183, 0.1789, 0.9254, 0.152, 0.9555, 0.152, 0.9783, 0.1463, 0.9783, 0.1463, 0.9555, 0.1463, 0.9555, 0.1463, 0.9783, 0.1406, 0.9783, 0.1406, 0.9555, 0.192, 0.9555, 0.192, 0.9783, 0.1863, 0.9783, 0.1863, 0.9555, 0.1691, 0.9555, 0.1691, 0.9783, 0.1634, 0.9783, 0.1634, 0.9555, 0.2319, 0.9555, 0.2262, 0.9555, 0.2262, 0.9783, 0.2319, 0.9783, 0.2262, 0.9555, 0.2205, 0.9555, 0.2205, 0.9783, 0.2262, 0.9783, 0.2205, 0.9555, 0.2148, 0.9555, 0.2148, 0.9783, 0.2205, 0.9783, 0.2148, 0.9555, 0.2091, 0.9555, 0.2091, 0.9783, 0.2148, 0.9783, 0.2091, 0.9555, 0.2034, 0.9555, 0.2034, 0.9783, 0.2091, 0.9783, 0.2034, 0.9555, 0.1977, 0.9555, 0.1977, 0.9783, 0.2034, 0.9783, 0.1977, 0.9555, 0.192, 0.9555, 0.192, 0.9783, 0.1977, 0.9783, 0.1863, 0.9555, 0.1806, 0.9555, 0.1806, 0.9783, 0.1863, 0.9783, 0.1806, 0.9555, 0.1748, 0.9555, 0.1748, 0.9783, 0.1806, 0.9783, 0.1748, 0.9555, 0.1691, 0.9555, 0.1691, 0.9783, 0.1748, 0.9783, 0.1634, 0.9555, 0.1577, 0.9555, 0.1577, 0.9783, 0.1634, 0.9783, 0.1577, 0.9555, 0.152, 0.9555, 0.152, 0.9783, 0.1577, 0.9783, 0.1718, 0.9301, 0.1789, 0.9254, 0.1837, 0.9183, 0.1853, 0.9099, 0.1837, 0.9015, 0.1789, 0.8944, 0.1718, 0.8897, 0.1634, 0.888, 0.1551, 0.8897, 0.148, 0.8944, 0.1432, 0.9015, 0.1416, 0.9099, 0.1432, 0.9183, 0.148, 0.9254, 0.1551, 0.9301, 0.1634, 0.9318, 0.152, 0.9555, 0.1463, 0.9555, 0.1463, 0.9783, 0.152, 0.9783, 0.1463, 0.9555, 0.1406, 0.9555, 0.1406, 0.9783, 0.1463, 0.9783, 0.192, 0.9555, 0.1863, 0.9555, 0.1863, 0.9783, 0.192, 0.9783, 0.1691, 0.9555, 0.1634, 0.9555, 0.1634, 0.9783, 0.1691, 0.9783])
me_cube_023.materials.append(mat_carbasenaterial)
me_cube_023.use_remesh_fix_poles = True
me_cube_023.use_remesh_preserve_attributes = False
me_cube_023.update()
me_cube_022 = bpy.data.meshes.new('Cube.022')
me_cube_022.from_pydata([(0.04605, -0.8772, -0.01012), (0.2989, -0.9033, -0.0258), (0.08905, -0.8735, -0.01012), (0.08905, -0.8735, 0.0249), (0.2989, -0.9033, 0.09659), (0.04605, -0.8772, 0.0249), (0.4862, -0.6931, -0.0258), (0.4862, -0.6931, 0.09659), (0.4503, -0.6552, -0.0258), (0.4503, -0.6552, 0.09659), (0.542, -0.5351, -0.0258), (0.4946, -0.5263, -0.0258), (0.542, -0.5351, 0.09659), (0.4946, -0.5263, 0.09659), (0.2989, -0.855, 0.09659), (0.2989, -0.855, -0.0258), (0.04175, -0.7791, 0.02142), (0.04175, -0.7791, -0.006641), (0.0762, -0.7761, 0.02142), (0.0762, -0.7761, -0.006641), (-0.04605, -0.8772, -0.01012), (0.0, -0.9295, 0.09659), (0.0, -0.9295, -0.0258), (-0.2989, -0.9033, -0.0258), (-0.08905, -0.8735, -0.01012), (-0.08905, -0.8735, 0.0249), (-0.2989, -0.9033, 0.09659), (-0.04605, -0.8772, 0.0249), (-0.4862, -0.6931, -0.0258), (-0.4862, -0.6931, 0.09659), (-0.4503, -0.6552, -0.0258), (-0.4503, -0.6552, 0.09659), (-0.542, -0.5351, -0.0258), (-0.4946, -0.5263, -0.0258), (-0.542, -0.5351, 0.09659), (-0.4946, -0.5263, 0.09659), (0.0, -0.8813, 0.09659), (0.0, -0.8813, -0.0258), (-0.2989, -0.855, 0.09659), (-0.2989, -0.855, -0.0258), (-0.04175, -0.7791, 0.02142), (-0.04175, -0.7791, -0.006641), (-0.0762, -0.7761, 0.02142), (-0.0762, -0.7761, -0.006641)], [], [(1, 4, 21, 22), (3, 2, 19, 18), (6, 7, 4, 1), (1, 22, 37, 15), (8, 15, 14, 9), (6, 1, 15, 8), (4, 7, 9, 14), (21, 4, 14, 36), (7, 6, 10, 12), (11, 13, 12, 10), (9, 7, 12, 13), (8, 9, 13, 11), (6, 8, 11, 10), (5, 0, 37, 36), (3, 5, 36, 14), (2, 3, 14, 15), (0, 2, 15, 37), (19, 17, 16, 18), (0, 5, 16, 17), (2, 0, 17, 19), (5, 3, 18, 16), (23, 22, 21, 26), (25, 42, 43, 24), (28, 23, 26, 29), (23, 39, 37, 22), (22, 37, 36, 21), (30, 31, 38, 39), (28, 30, 39, 23), (26, 38, 31, 29), (21, 36, 38, 26), (29, 34, 32, 28), (33, 32, 34, 35), (31, 35, 34, 29), (30, 33, 35, 31), (28, 32, 33, 30), (27, 36, 37, 20), (25, 38, 36, 27), (24, 39, 38, 25), (20, 37, 39, 24), (43, 42, 40, 41), (20, 41, 40, 27), (24, 43, 41, 20), (27, 40, 42, 25)])
_uv = me_cube_022.uv_layers.new(name='UVMap')
_uv.uv.foreach_set('vector', [0.3988, 0.961, 0.4723, 0.961, 0.4723, 0.9903, 0.3988, 0.9903, 0.4526, 0.9802, 0.4184, 0.9802, 0.4184, 0.9802, 0.4526, 0.9802, 0.3988, 0.9317, 0.4723, 0.9317, 0.4723, 0.961, 0.3988, 0.961, 0.3988, 0.961, 0.3988, 0.9903, 0.3988, 0.9903, 0.3988, 0.961, 0.3988, 0.9317, 0.3988, 0.961, 0.4723, 0.961, 0.4723, 0.9317, 0.3988, 0.9317, 0.3988, 0.961, 0.3988, 0.961, 0.3988, 0.9317, 0.4723, 0.961, 0.4723, 0.9317, 0.4723, 0.9317, 0.4723, 0.961, 0.4723, 0.9903, 0.4723, 0.961, 0.4723, 0.961, 0.4723, 0.9903, 0.4723, 0.9317, 0.3988, 0.9317, 0.3988, 0.9317, 0.4723, 0.9317, 0.3988, 0.9317, 0.4723, 0.9317, 0.4723, 0.9317, 0.3988, 0.9317, 0.4723, 0.9317, 0.4723, 0.9317, 0.4723, 0.9317, 0.4723, 0.9317, 0.3988, 0.9317, 0.4723, 0.9317, 0.4723, 0.9317, 0.3988, 0.9317, 0.3988, 0.9317, 0.3988, 0.9317, 0.3988, 0.9317, 0.3988, 0.9317, 0.4526, 0.9871, 0.4184, 0.9871, 0.3988, 0.9903, 0.4723, 0.9903, 0.4526, 0.9802, 0.4526, 0.9871, 0.4723, 0.9903, 0.4723, 0.961, 0.4184, 0.9802, 0.4526, 0.9802, 0.4723, 0.961, 0.3988, 0.961, 0.4184, 0.9871, 0.4184, 0.9802, 0.3988, 0.961, 0.3988, 0.9903, 0.4184, 0.9802, 0.4184, 0.9871, 0.4526, 0.9871, 0.4526, 0.9802, 0.4184, 0.9871, 0.4526, 0.9871, 0.4526, 0.9871, 0.4184, 0.9871, 0.4184, 0.9802, 0.4184, 0.9871, 0.4184, 0.9871, 0.4184, 0.9802, 0.4526, 0.9871, 0.4526, 0.9802, 0.4526, 0.9802, 0.4526, 0.9871, 0.3988, 0.961, 0.3988, 0.9903, 0.4723, 0.9903, 0.4723, 0.961, 0.4526, 0.9802, 0.4526, 0.9802, 0.4184, 0.9802, 0.4184, 0.9802, 0.3988, 0.9317, 0.3988, 0.961, 0.4723, 0.961, 0.4723, 0.9317, 0.3988, 0.961, 0.3988, 0.961, 0.3988, 0.9903, 0.3988, 0.9903, 0.3988, 0.9903, 0.3988, 0.9903, 0.4723, 0.9903, 0.4723, 0.9903, 0.3988, 0.9317, 0.4723, 0.9317, 0.4723, 0.961, 0.3988, 0.961, 0.3988, 0.9317, 0.3988, 0.9317, 0.3988, 0.961, 0.3988, 0.961, 0.4723, 0.961, 0.4723, 0.961, 0.4723, 0.9317, 0.4723, 0.9317, 0.4723, 0.9903, 0.4723, 0.9903, 0.4723, 0.961, 0.4723, 0.961, 0.4723, 0.9317, 0.4723, 0.9317, 0.3988, 0.9317, 0.3988, 0.9317, 0.3988, 0.9317, 0.3988, 0.9317, 0.4723, 0.9317, 0.4723, 0.9317, 0.4723, 0.9317, 0.4723, 0.9317, 0.4723, 0.9317, 0.4723, 0.9317, 0.3988, 0.9317, 0.3988, 0.9317, 0.4723, 0.9317, 0.4723, 0.9317, 0.3988, 0.9317, 0.3988, 0.9317, 0.3988, 0.9317, 0.3988, 0.9317, 0.4526, 0.9871, 0.4723, 0.9903, 0.3988, 0.9903, 0.4184, 0.9871, 0.4526, 0.9802, 0.4723, 0.961, 0.4723, 0.9903, 0.4526, 0.9871, 0.4184, 0.9802, 0.3988, 0.961, 0.4723, 0.961, 0.4526, 0.9802, 0.4184, 0.9871, 0.3988, 0.9903, 0.3988, 0.961, 0.4184, 0.9802, 0.4184, 0.9802, 0.4526, 0.9802, 0.4526, 0.9871, 0.4184, 0.9871, 0.4184, 0.9871, 0.4184, 0.9871, 0.4526, 0.9871, 0.4526, 0.9871, 0.4184, 0.9802, 0.4184, 0.9802, 0.4184, 0.9871, 0.4184, 0.9871, 0.4526, 0.9871, 0.4526, 0.9871, 0.4526, 0.9802, 0.4526, 0.9802])
me_cube_022.materials.append(mat_carbasenaterial)
me_cube_022.use_remesh_fix_poles = True
me_cube_022.use_remesh_preserve_attributes = False
me_cube_022.update()
me_cube_021 = bpy.data.meshes.new('Cube.021')
me_cube_021.from_pydata([(0.1025, -0.6232, 0.1645), (0.1025, -0.6344, 0.1851), (0.1025, -0.7506, 0.1153), (0.1025, -0.7271, 0.1026), (0.1025, -0.9018, 0.008166), (0.1025, -0.8782, -0.004556), (0.1487, -0.4484, 0.2735), (0.1487, -0.4367, 0.252), (0.1487, -0.2114, 0.4022), (0.1487, -0.1997, 0.3807), (0.05127, -0.6344, 0.21), (0.05127, -0.6232, 0.1894), (0.05127, -0.7506, 0.1403), (0.05127, -0.7271, 0.1276), (0.05127, -0.9018, 0.03312), (0.05127, -0.8782, 0.02039), (0.07434, -0.4484, 0.314), (0.07434, -0.4367, 0.2925), (0.07434, -0.2114, 0.4427), (0.07434, -0.1997, 0.4211), (0.0, -0.6232, 0.2137), (0.0, -0.6344, 0.2342), (-0.1025, -0.6232, 0.1645), (-0.1025, -0.6344, 0.1851), (0.0, -0.7506, 0.1645), (-0.1025, -0.7506, 0.1153), (0.0, -0.7271, 0.1518), (-0.1025, -0.7271, 0.1026), (0.0, -0.9018, 0.05733), (-0.1025, -0.9018, 0.008166), (0.0, -0.8782, 0.0446), (-0.1025, -0.8782, -0.004556), (0.0, -0.4484, 0.3227), (0.0, -0.4367, 0.3012), (-0.1487, -0.4484, 0.2735), (-0.1487, -0.4367, 0.252), (0.0, -0.2114, 0.4514), (0.0, -0.1997, 0.4298), (-0.1487, -0.2114, 0.4022), (-0.1487, -0.1997, 0.3807), (-0.05127, -0.6344, 0.21), (-0.05127, -0.6232, 0.1894), (-0.05127, -0.7506, 0.1403), (-0.05127, -0.7271, 0.1276), (-0.05127, -0.9018, 0.03312), (-0.05127, -0.8782, 0.02039), (-0.07434, -0.4484, 0.314), (-0.07434, -0.4367, 0.2925), (-0.07434, -0.2114, 0.4427), (-0.07434, -0.1997, 0.4211)], [], [(3, 0, 1, 2), (13, 11, 0, 3), (11, 20, 33, 17), (10, 12, 2, 1), (3, 2, 4, 5), (14, 28, 30, 15), (12, 24, 28, 14), (13, 3, 5, 15), (17, 33, 37, 19), (1, 0, 7, 6), (10, 1, 6, 16), (19, 18, 8, 9), (6, 7, 9, 8), (16, 6, 8, 18), (32, 16, 18, 36), (37, 36, 18, 19), (21, 10, 16, 32), (7, 17, 19, 9), (26, 13, 15, 30), (2, 12, 14, 4), (4, 14, 15, 5), (21, 24, 12, 10), (0, 11, 17, 7), (26, 20, 11, 13), (26, 20, 21, 24), (27, 25, 23, 22), (43, 27, 22, 41), (41, 47, 33, 20), (40, 23, 25, 42), (27, 31, 29, 25), (44, 45, 30, 28), (42, 44, 28, 24), (24, 28, 30, 26), (43, 45, 31, 27), (47, 49, 37, 33), (23, 34, 35, 22), (20, 33, 32, 21), (40, 46, 34, 23), (49, 39, 38, 48), (34, 38, 39, 35), (46, 48, 38, 34), (33, 37, 36, 32), (32, 36, 48, 46), (37, 49, 48, 36), (21, 32, 46, 40), (35, 39, 49, 47), (26, 30, 45, 43), (25, 29, 44, 42), (29, 31, 45, 44), (21, 40, 42, 24), (22, 35, 47, 41), (26, 43, 41, 20)])
_uv = me_cube_021.uv_layers.new(name='UVMap')
_uv.uv.foreach_set('vector', [0.7603, 0.6863, 0.7603, 0.7279, 0.8647, 0.7279, 0.8647, 0.6863, 0.7603, 0.6863, 0.7603, 0.7279, 0.7603, 0.7279, 0.7603, 0.6863, 0.7603, 0.7279, 0.7603, 0.7279, 0.7603, 0.7279, 0.7603, 0.7279, 0.5547, 0.9589, 0.5547, 0.9173, 0.5547, 0.9173, 0.5547, 0.9589, 0.7603, 0.6863, 0.8647, 0.6863, 0.8647, 0.6863, 0.7603, 0.6863, 0.8647, 0.6863, 0.8647, 0.6863, 0.7603, 0.6863, 0.7603, 0.6863, 0.8647, 0.6863, 0.8647, 0.6863, 0.8647, 0.6863, 0.8647, 0.6863, 0.7603, 0.6863, 0.7603, 0.6863, 0.7603, 0.6863, 0.7603, 0.6863, 0.7603, 0.7279, 0.7603, 0.7279, 0.7603, 0.7279, 0.7603, 0.7279, 0.8647, 0.7279, 0.7603, 0.7279, 0.7603, 0.7279, 0.8647, 0.7279, 0.5547, 0.9589, 0.5547, 0.9589, 0.5547, 0.9589, 0.5547, 0.9589, 0.7603, 0.7279, 0.8647, 0.7279, 0.8647, 0.7279, 0.7603, 0.7279, 0.8647, 0.7279, 0.7603, 0.7279, 0.7603, 0.7279, 0.8647, 0.7279, 0.5547, 0.9589, 0.5547, 0.9589, 0.5547, 0.9589, 0.5547, 0.9589, 0.8647, 0.7279, 0.8647, 0.7279, 0.8647, 0.7279, 0.8647, 0.7279, 0.7603, 0.7279, 0.8647, 0.7279, 0.8647, 0.7279, 0.7603, 0.7279, 0.8647, 0.7279, 0.8647, 0.7279, 0.8647, 0.7279, 0.8647, 0.7279, 0.7603, 0.7279, 0.7603, 0.7279, 0.7603, 0.7279, 0.7603, 0.7279, 0.7603, 0.6863, 0.7603, 0.6863, 0.7603, 0.6863, 0.7603, 0.6863, 0.5547, 0.9173, 0.5547, 0.9173, 0.5547, 0.9173, 0.5547, 0.9173, 0.8647, 0.6863, 0.8647, 0.6863, 0.7603, 0.6863, 0.7603, 0.6863, 0.8647, 0.7279, 0.8647, 0.6863, 0.8647, 0.6863, 0.8647, 0.7279, 0.7603, 0.7279, 0.7603, 0.7279, 0.7603, 0.7279, 0.7603, 0.7279, 0.7603, 0.6863, 0.7603, 0.7279, 0.7603, 0.7279, 0.7603, 0.6863, 0.7603, 0.6863, 0.7603, 0.7279, 0.8647, 0.7279, 0.8647, 0.6863, 0.7603, 0.6863, 0.8647, 0.6863, 0.8647, 0.7279, 0.7603, 0.7279, 0.7603, 0.6863, 0.7603, 0.6863, 0.7603, 0.7279, 0.7603, 0.7279, 0.7603, 0.7279, 0.7603, 0.7279, 0.7603, 0.7279, 0.7603, 0.7279, 0.5547, 0.9589, 0.5547, 0.9589, 0.5547, 0.9173, 0.5547, 0.9173, 0.7603, 0.6863, 0.7603, 0.6863, 0.8647, 0.6863, 0.8647, 0.6863, 0.8647, 0.6863, 0.7603, 0.6863, 0.7603, 0.6863, 0.8647, 0.6863, 0.8647, 0.6863, 0.8647, 0.6863, 0.8647, 0.6863, 0.8647, 0.6863, 0.8647, 0.6863, 0.8647, 0.6863, 0.7603, 0.6863, 0.7603, 0.6863, 0.7603, 0.6863, 0.7603, 0.6863, 0.7603, 0.6863, 0.7603, 0.6863, 0.7603, 0.7279, 0.7603, 0.7279, 0.7603, 0.7279, 0.7603, 0.7279, 0.8647, 0.7279, 0.8647, 0.7279, 0.7603, 0.7279, 0.7603, 0.7279, 0.7603, 0.7279, 0.7603, 0.7279, 0.8647, 0.7279, 0.8647, 0.7279, 0.5547, 0.9589, 0.5547, 0.9589, 0.5547, 0.9589, 0.5547, 0.9589, 0.7603, 0.7279, 0.7603, 0.7279, 0.8647, 0.7279, 0.8647, 0.7279, 0.8647, 0.7279, 0.8647, 0.7279, 0.7603, 0.7279, 0.7603, 0.7279, 0.5547, 0.9589, 0.5547, 0.9589, 0.5547, 0.9589, 0.5547, 0.9589, 0.7603, 0.7279, 0.7603, 0.7279, 0.8647, 0.7279, 0.8647, 0.7279, 0.8647, 0.7279, 0.8647, 0.7279, 0.8647, 0.7279, 0.8647, 0.7279, 0.7603, 0.7279, 0.7603, 0.7279, 0.8647, 0.7279, 0.8647, 0.7279, 0.8647, 0.7279, 0.8647, 0.7279, 0.8647, 0.7279, 0.8647, 0.7279, 0.7603, 0.7279, 0.7603, 0.7279, 0.7603, 0.7279, 0.7603, 0.7279, 0.7603, 0.6863, 0.7603, 0.6863, 0.7603, 0.6863, 0.7603, 0.6863, 0.5547, 0.9173, 0.5547, 0.9173, 0.5547, 0.9173, 0.5547, 0.9173, 0.8647, 0.6863, 0.7603, 0.6863, 0.7603, 0.6863, 0.8647, 0.6863, 0.8647, 0.7279, 0.8647, 0.7279, 0.8647, 0.6863, 0.8647, 0.6863, 0.7603, 0.7279, 0.7603, 0.7279, 0.7603, 0.7279, 0.7603, 0.7279, 0.7603, 0.6863, 0.7603, 0.6863, 0.7603, 0.7279, 0.7603, 0.7279])
me_cube_021.materials.append(mat_carbasenaterial)
me_cube_021.use_remesh_fix_poles = True
me_cube_021.use_remesh_preserve_attributes = False
me_cube_021.update()
me_cube_020 = bpy.data.meshes.new('Cube.020')
me_cube_020.from_pydata([(-0.4887, -0.06908, 0.01623), (-0.4887, -0.06908, 0.1386), (-0.5515, 0.5515, 0.01623), (-0.5515, 0.5515, 0.1386), (-0.5997, 0.5515, 0.01623), (-0.5345, -0.0841, 0.01623), (-0.5345, -0.0841, 0.1386), (-0.5997, 0.5515, 0.1386), (-0.5184, 0.0697, 0.01623), (-0.5184, 0.0697, 0.1386), (-0.5678, 0.0697, 0.01623), (-0.5678, 0.0697, 0.1386), (-0.5515, 0.3106, 0.1386), (-0.5997, 0.3106, 0.1386), (-0.5515, 0.3106, 0.01623), (-0.5997, 0.3106, 0.01623)], [], [(14, 2, 3, 12), (15, 13, 7, 4), (9, 11, 6, 1), (14, 15, 4, 2), (2, 4, 7, 3), (1, 6, 5, 0), (0, 5, 10, 8), (12, 13, 11, 9), (5, 6, 11, 10), (0, 8, 9, 1), (3, 7, 13, 12), (8, 10, 15, 14), (10, 11, 13, 15), (8, 14, 12, 9)])
_uv = me_cube_020.uv_layers.new(name='UVMap')
_uv.uv.foreach_set('vector', [0.4314, 0.9451, 0.4314, 0.9671, 0.4866, 0.9671, 0.4866, 0.9451, 0.4314, 0.9451, 0.4866, 0.9451, 0.4866, 0.9671, 0.4314, 0.9671, 0.4866, 0.9231, 0.4866, 0.9231, 0.4866, 0.9118, 0.4866, 0.9118, 0.4314, 0.9451, 0.4314, 0.9451, 0.4314, 0.9671, 0.4314, 0.9671, 0.4314, 0.9671, 0.4314, 0.9671, 0.4866, 0.9671, 0.4866, 0.9671, 0.4866, 0.9118, 0.4866, 0.9118, 0.4314, 0.9118, 0.4314, 0.9118, 0.4314, 0.9118, 0.4314, 0.9118, 0.4314, 0.9231, 0.4314, 0.9231, 0.4866, 0.9451, 0.4866, 0.9451, 0.4866, 0.9231, 0.4866, 0.9231, 0.4314, 0.9118, 0.4866, 0.9118, 0.4866, 0.9231, 0.4314, 0.9231, 0.4314, 0.9118, 0.4314, 0.9231, 0.4866, 0.9231, 0.4866, 0.9118, 0.4866, 0.9671, 0.4866, 0.9671, 0.4866, 0.9451, 0.4866, 0.9451, 0.4314, 0.9231, 0.4314, 0.9231, 0.4314, 0.9451, 0.4314, 0.9451, 0.4314, 0.9231, 0.4866, 0.9231, 0.4866, 0.9451, 0.4314, 0.9451, 0.4314, 0.9231, 0.4314, 0.9451, 0.4866, 0.9451, 0.4866, 0.9231])
me_cube_020.materials.append(mat_carbasenaterial)
me_cube_020.use_remesh_fix_poles = True
me_cube_020.use_remesh_preserve_attributes = False
me_cube_020.update()
me_cube_019 = bpy.data.meshes.new('Cube.019')
me_cube_019.from_pydata([(0.4887, -0.06908, 0.01623), (0.4887, -0.06908, 0.1386), (0.5515, 0.5515, 0.01623), (0.5515, 0.5515, 0.1386), (0.5997, 0.5515, 0.01623), (0.5345, -0.0841, 0.01623), (0.5345, -0.0841, 0.1386), (0.5997, 0.5515, 0.1386), (0.5184, 0.0697, 0.01623), (0.5184, 0.0697, 0.1386), (0.5678, 0.0697, 0.01623), (0.5678, 0.0697, 0.1386), (0.5515, 0.3106, 0.1386), (0.5997, 0.3106, 0.1386), (0.5515, 0.3106, 0.01623), (0.5997, 0.3106, 0.01623)], [], [(14, 12, 3, 2), (15, 4, 7, 13), (9, 1, 6, 11), (14, 2, 4, 15), (2, 3, 7, 4), (1, 0, 5, 6), (0, 8, 10, 5), (12, 9, 11, 13), (5, 10, 11, 6), (0, 1, 9, 8), (3, 12, 13, 7), (8, 14, 15, 10), (10, 15, 13, 11), (8, 9, 12, 14)])
_uv = me_cube_019.uv_layers.new(name='UVMap')
_uv.uv.foreach_set('vector', [0.402, 0.9502, 0.4496, 0.9502, 0.4496, 0.9691, 0.402, 0.9691, 0.402, 0.9502, 0.402, 0.9691, 0.4496, 0.9691, 0.4496, 0.9502, 0.4496, 0.9312, 0.4496, 0.9215, 0.4496, 0.9215, 0.4496, 0.9312, 0.402, 0.9502, 0.402, 0.9691, 0.402, 0.9691, 0.402, 0.9502, 0.402, 0.9691, 0.4496, 0.9691, 0.4496, 0.9691, 0.402, 0.9691, 0.4496, 0.9215, 0.402, 0.9215, 0.402, 0.9215, 0.4496, 0.9215, 0.402, 0.9215, 0.402, 0.9312, 0.402, 0.9312, 0.402, 0.9215, 0.4496, 0.9502, 0.4496, 0.9312, 0.4496, 0.9312, 0.4496, 0.9502, 0.402, 0.9215, 0.402, 0.9312, 0.4496, 0.9312, 0.4496, 0.9215, 0.402, 0.9215, 0.4496, 0.9215, 0.4496, 0.9312, 0.402, 0.9312, 0.4496, 0.9691, 0.4496, 0.9502, 0.4496, 0.9502, 0.4496, 0.9691, 0.402, 0.9312, 0.402, 0.9502, 0.402, 0.9502, 0.402, 0.9312, 0.402, 0.9312, 0.402, 0.9502, 0.4496, 0.9502, 0.4496, 0.9312, 0.402, 0.9312, 0.4496, 0.9312, 0.4496, 0.9502, 0.402, 0.9502])
me_cube_019.materials.append(mat_carbasenaterial)
me_cube_019.use_remesh_fix_poles = True
me_cube_019.use_remesh_preserve_attributes = False
me_cube_019.update()
me_cube_006 = bpy.data.meshes.new('Cube.006')
me_cube_006.from_pydata([(0.1473, -0.8111, -0.02384), (0.3153, -0.3348, -0.02384), (0.1473, -0.8111, 0.02384), (0.3324, 0.8733, -0.02384), (0.3324, 0.8733, 0.02384), (0.1933, -0.1112, 0.02384), (0.1933, -0.1112, -0.02384), (0.1927, -0.04924, -0.02384), (0.3362, 0.1186, -0.02384), (0.3362, 0.1186, 0.02384), (0.1927, -0.04924, 0.02384), (0.3153, -0.3348, 0.02384), (0.03792, 0.04748, 0.08043), (0.01692, -0.108, 0.2781), (0.04373, 0.04536, 0.07656), (0.02273, -0.1101, 0.2743), (0.04498, 0.04025, 0.0715), (0.02399, -0.1152, 0.2692), (0.04094, 0.03514, 0.06822), (0.01994, -0.1204, 0.2659), (0.03397, 0.03302, 0.06863), (0.01297, -0.1225, 0.2663), (0.02815, 0.03514, 0.0725), (0.007149, -0.1204, 0.2702), (0.0269, 0.04025, 0.07756), (0.005896, -0.1152, 0.2753), (0.03094, 0.04536, 0.08084), (0.009941, -0.1101, 0.2785), (0.1275, -0.8111, -0.02384), (0.2388, -0.3132, -0.02384), (0.2878, 0.8733, 0.02384), (0.1536, -0.1328, 0.02384), (0.2395, 0.09263, 0.02384), (0.1537, -0.02326, 0.02384), (0.2388, -0.3132, 0.02384), (0.2878, 0.8733, -0.02384), (0.1275, -0.8111, 0.02384), (0.1536, -0.1328, -0.02384), (0.2395, 0.09263, -0.02384), (0.1537, -0.02326, -0.02384), (0.291, 0.1186, -0.02384), (0.1668, -0.04924, -0.02384), (0.291, 0.1186, 0.02384), (0.1668, -0.04924, 0.02384), (0.3326, 0.8361, -0.02384), (0.3326, 0.8361, 0.02384), (0.2879, 0.8361, 0.02384), (0.2879, 0.8361, -0.02384), (0.2729, -0.3348, -0.02384), (0.1673, -0.1112, -0.02384), (0.1673, -0.1112, 0.02384), (0.2729, -0.3348, 0.02384), (0.158, -0.7807, -0.02384), (0.158, -0.7807, 0.02384), (0.1368, -0.7807, 0.02384), (0.1368, -0.7807, -0.02384), (-0.1473, -0.8111, -0.02384), (-0.3153, -0.3348, -0.02384), (-0.1473, -0.8111, 0.02384), (-0.3324, 0.8733, -0.02384), (-0.3324, 0.8733, 0.02384), (-0.1933, -0.1112, 0.02384), (-0.1933, -0.1112, -0.02384), (-0.1927, -0.04924, -0.02384), (-0.3362, 0.1186, -0.02384), (-0.3362, 0.1186, 0.02384), (-0.1927, -0.04924, 0.02384), (-0.3153, -0.3348, 0.02384), (0.0, 0.8733, -0.02384), (0.0, 0.8733, 0.02384), (0.0, -0.8111, -0.02384), (0.0, -0.8111, 0.02384), (0.0, -0.1112, 0.02384), (0.0, 0.1186, 0.02384), (0.0, -0.04924, 0.02384), (0.0, -0.3348, 0.02384), (0.0, -0.1112, -0.02384), (0.0, 0.1186, -0.02384), (0.0, -0.04924, -0.02384), (0.0, -0.3132, -0.02384), (-0.03792, 0.04748, 0.08043), (-0.01692, -0.108, 0.2781), (-0.04373, 0.04536, 0.07656), (-0.02273, -0.1101, 0.2743), (-0.04498, 0.04025, 0.0715), (-0.02399, -0.1152, 0.2692), (-0.04094, 0.03514, 0.06822), (-0.01994, -0.1204, 0.2659), (-0.03397, 0.03302, 0.06863), (-0.01297, -0.1225, 0.2663), (-0.02815, 0.03514, 0.0725), (-0.007149, -0.1204, 0.2702), (-0.0269, 0.04025, 0.07756), (-0.005896, -0.1152, 0.2753), (-0.03094, 0.04536, 0.08084), (-0.009941, -0.1101, 0.2785), (-0.1275, -0.8111, -0.02384), (-0.2388, -0.3132, -0.02384), (-0.2878, 0.8733, 0.02384), (-0.1536, -0.1328, 0.02384), (-0.2395, 0.09263, 0.02384), (-0.1537, -0.02326, 0.02384), (-0.2388, -0.3132, 0.02384), (-0.2878, 0.8733, -0.02384), (-0.1275, -0.8111, 0.02384), (-0.1536, -0.1328, -0.02384), (-0.2395, 0.09263, -0.02384), (-0.1537, -0.02326, -0.02384), (-0.291, 0.1186, -0.02384), (0.0, 0.09263, -0.02384), (-0.1668, -0.04924, -0.02384), (0.0, -0.02326, -0.02384), (0.0, 0.09263, 0.02384), (-0.291, 0.1186, 0.02384), (0.0, -0.02326, 0.02384), (-0.1668, -0.04924, 0.02384), (0.0, 0.8361, 0.02384), (0.0, 0.8361, -0.02384), (-0.3326, 0.8361, -0.02384), (-0.3326, 0.8361, 0.02384), (-0.2879, 0.8361, 0.02384), (-0.2879, 0.8361, -0.02384), (-0.2729, -0.3348, -0.02384), (0.0, -0.3348, -0.02384), (-0.1673, -0.1112, -0.02384), (0.0, -0.1328, -0.02384), (0.0, -0.1328, 0.02384), (-0.1673, -0.1112, 0.02384), (0.0, -0.3132, 0.02384), (-0.2729, -0.3348, 0.02384), (-0.158, -0.7807, -0.02384), (0.0, -0.7807, 0.02384), (0.0, -0.7807, -0.02384), (-0.158, -0.7807, 0.02384), (-0.1368, -0.7807, 0.02384), (-0.1368, -0.7807, -0.02384)], [], [(52, 53, 2, 0), (55, 52, 0, 28), (49, 6, 1, 48), (6, 5, 11, 1), (28, 36, 71, 70), (35, 30, 4, 3), (47, 44, 8, 40), (44, 45, 9, 8), (40, 8, 7, 41), (41, 7, 6, 49), (8, 9, 10, 7), (7, 10, 5, 6), (4, 30, 46, 45), (48, 1, 52, 55), (54, 131, 71, 36), (12, 13, 15, 14), (14, 15, 17, 16), (16, 17, 19, 18), (18, 19, 21, 20), (20, 21, 23, 22), (22, 23, 25, 24), (15, 13, 27, 25, 23, 21, 19, 17), (24, 25, 27, 26), (26, 27, 13, 12), (12, 14, 16, 18, 20, 22, 24, 26), (45, 46, 42, 9), (53, 54, 36, 2), (10, 43, 50, 5), (5, 50, 51, 11), (9, 42, 43, 10), (68, 35, 47, 117), (68, 69, 30, 35), (0, 2, 36, 28), (132, 55, 28, 70), (38, 109, 77, 40), (111, 39, 41, 78), (112, 32, 42, 73), (33, 114, 74, 43), (32, 33, 43, 42), (39, 38, 40, 41), (38, 39, 33, 32), (39, 111, 114, 33), (109, 38, 32, 112), (30, 69, 116, 46), (3, 4, 45, 44), (35, 3, 44, 47), (42, 46, 47, 40), (46, 116, 117, 47), (73, 42, 40, 77), (79, 29, 48, 123), (37, 125, 76, 49), (126, 31, 50, 72), (34, 128, 75, 51), (31, 34, 51, 50), (29, 37, 49, 48), (37, 29, 34, 31), (29, 79, 128, 34), (125, 37, 31, 126), (49, 50, 43, 41), (41, 43, 74, 78), (11, 51, 54, 53), (76, 72, 50, 49), (1, 11, 53, 52), (48, 55, 54, 51), (55, 132, 131, 54), (123, 48, 51, 75), (130, 56, 58, 133), (135, 96, 56, 130), (124, 122, 57, 62), (62, 57, 67, 61), (96, 70, 71, 104), (103, 59, 60, 98), (121, 108, 64, 118), (118, 64, 65, 119), (108, 110, 63, 64), (110, 124, 62, 63), (64, 63, 66, 65), (63, 62, 61, 66), (60, 119, 120, 98), (122, 135, 130, 57), (134, 104, 71, 131), (80, 82, 83, 81), (82, 84, 85, 83), (84, 86, 87, 85), (86, 88, 89, 87), (88, 90, 91, 89), (90, 92, 93, 91), (83, 85, 87, 89, 91, 93, 95, 81), (92, 94, 95, 93), (94, 80, 81, 95), (80, 94, 92, 90, 88, 86, 84, 82), (119, 65, 113, 120), (133, 58, 104, 134), (66, 61, 127, 115), (61, 67, 129, 127), (65, 66, 115, 113), (68, 117, 121, 103), (68, 103, 98, 69), (56, 96, 104, 58), (132, 70, 96, 135), (106, 108, 77, 109), (111, 78, 110, 107), (112, 73, 113, 100), (101, 115, 74, 114), (100, 113, 115, 101), (107, 110, 108, 106), (106, 100, 101, 107), (107, 101, 114, 111), (109, 112, 100, 106), (98, 120, 116, 69), (59, 118, 119, 60), (103, 121, 118, 59), (113, 108, 121, 120), (120, 121, 117, 116), (73, 77, 108, 113), (79, 123, 122, 97), (105, 124, 76, 125), (126, 72, 127, 99), (102, 129, 75, 128), (99, 127, 129, 102), (97, 122, 124, 105), (105, 99, 102, 97), (97, 102, 128, 79), (125, 126, 99, 105), (124, 110, 115, 127), (110, 78, 74, 115), (67, 133, 134, 129), (76, 124, 127, 72), (57, 130, 133, 67), (122, 129, 134, 135), (135, 134, 131, 132), (123, 75, 129, 122)])
_uv = me_cube_006.uv_layers.new(name='UVMap')
_uv.uv.foreach_set('vector', [0.1781, 0.9544, 0.1956, 0.9544, 0.1956, 0.9546, 0.1781, 0.9546, 0.1769, 0.9544, 0.1781, 0.9544, 0.1781, 0.9546, 0.1769, 0.9546, 0.1769, 0.9477, 0.1781, 0.9477, 0.1781, 0.9504, 0.1769, 0.9504, 0.1781, 0.9477, 0.1956, 0.9477, 0.1956, 0.9504, 0.1781, 0.9504, 0.1781, 0.9558, 0.1956, 0.9558, 0.1956, 0.9634, 0.1781, 0.9634, 0.1781, 0.936, 0.1956, 0.936, 0.1956, 0.9372, 0.1781, 0.9372, 0.1769, 0.9375, 0.1781, 0.9375, 0.1781, 0.9449, 0.1769, 0.9449, 0.1781, 0.9375, 0.1956, 0.9375, 0.1956, 0.9449, 0.1781, 0.9449, 0.1769, 0.9449, 0.1781, 0.9449, 0.1781, 0.9457, 0.1769, 0.9457, 0.1769, 0.9457, 0.1781, 0.9457, 0.1781, 0.9477, 0.1769, 0.9477, 0.1781, 0.9449, 0.1956, 0.9449, 0.1956, 0.9457, 0.1781, 0.9457, 0.1781, 0.9457, 0.1956, 0.9457, 0.1956, 0.9477, 0.1781, 0.9477, 0.1956, 0.9372, 0.1968, 0.9372, 0.1968, 0.9375, 0.1956, 0.9375, 0.1769, 0.9504, 0.1781, 0.9504, 0.1781, 0.9544, 0.1769, 0.9544, 0.1968, 0.9544, 0.2043, 0.9544, 0.2043, 0.9546, 0.1968, 0.9546, 0.2218, 0.9372, 0.2218, 0.9721, 0.2131, 0.9721, 0.2131, 0.9372, 0.2131, 0.9372, 0.2131, 0.9721, 0.2043, 0.9721, 0.2043, 0.9372, 0.2043, 0.9372, 0.2043, 0.9721, 0.1956, 0.9721, 0.1956, 0.9372, 0.1956, 0.9372, 0.1956, 0.9721, 0.1869, 0.9721, 0.1869, 0.9372, 0.1869, 0.9372, 0.1869, 0.9721, 0.1781, 0.9721, 0.1781, 0.9372, 0.1781, 0.9372, 0.1781, 0.9721, 0.1694, 0.9721, 0.1694, 0.9372, 0.1812, 0.9315, 0.1694, 0.9365, 0.1575, 0.9315, 0.1526, 0.9197, 0.1575, 0.9078, 0.1694, 0.9029, 0.1812, 0.9078, 0.1862, 0.9197, 0.1694, 0.9372, 0.1694, 0.9721, 0.1606, 0.9721, 0.1606, 0.9372, 0.1606, 0.9372, 0.1606, 0.9721, 0.1519, 0.9721, 0.1519, 0.9372, 0.2043, 0.9365, 0.2162, 0.9315, 0.2211, 0.9197, 0.2162, 0.9078, 0.2043, 0.9029, 0.1925, 0.9078, 0.1876, 0.9197, 0.1925, 0.9315, 0.1956, 0.9375, 0.1968, 0.9375, 0.1968, 0.9449, 0.1956, 0.9449, 0.1956, 0.9544, 0.1968, 0.9544, 0.1968, 0.9546, 0.1956, 0.9546, 0.1956, 0.9457, 0.1968, 0.9457, 0.1968, 0.9477, 0.1956, 0.9477, 0.1956, 0.9477, 0.1968, 0.9477, 0.1968, 0.9504, 0.1956, 0.9504, 0.1956, 0.9449, 0.1968, 0.9449, 0.1968, 0.9457, 0.1956, 0.9457, 0.1694, 0.9372, 0.1769, 0.9372, 0.1769, 0.9375, 0.1694, 0.9375, 0.1781, 0.9284, 0.1956, 0.9284, 0.1956, 0.936, 0.1781, 0.936, 0.1781, 0.9546, 0.1956, 0.9546, 0.1956, 0.9558, 0.1781, 0.9558, 0.1694, 0.9544, 0.1769, 0.9544, 0.1769, 0.9546, 0.1694, 0.9546, 0.1761, 0.945, 0.1694, 0.945, 0.1694, 0.9449, 0.1769, 0.9449, 0.1694, 0.9456, 0.1758, 0.9456, 0.1769, 0.9457, 0.1694, 0.9457, 0.2043, 0.945, 0.1977, 0.945, 0.1968, 0.9449, 0.2043, 0.9449, 0.1979, 0.9456, 0.2043, 0.9456, 0.2043, 0.9457, 0.1968, 0.9457, 0.1977, 0.945, 0.1979, 0.9456, 0.1968, 0.9457, 0.1968, 0.9449, 0.1758, 0.9456, 0.1761, 0.945, 0.1769, 0.9449, 0.1769, 0.9457, 0.1519, 0.9022, 0.1519, 0.9022, 0.1519, 0.9022, 0.1519, 0.9022, 0.1519, 0.9022, 0.1519, 0.9022, 0.1519, 0.9022, 0.1519, 0.9022, 0.1519, 0.9022, 0.1519, 0.9022, 0.1519, 0.9022, 0.1519, 0.9022, 0.1968, 0.9372, 0.2043, 0.9372, 0.2043, 0.9375, 0.1968, 0.9375, 0.1781, 0.9372, 0.1956, 0.9372, 0.1956, 0.9375, 0.1781, 0.9375, 0.1769, 0.9372, 0.1781, 0.9372, 0.1781, 0.9375, 0.1769, 0.9375, 0.1519, 0.9022, 0.1519, 0.9022, 0.1519, 0.9022, 0.1519, 0.9022, 0.1519, 0.9022, 0.1519, 0.9022, 0.1519, 0.9022, 0.1519, 0.9022, 0.1519, 0.9022, 0.1519, 0.9022, 0.1519, 0.9022, 0.1519, 0.9022, 0.1694, 0.9501, 0.1762, 0.9501, 0.1769, 0.9504, 0.1694, 0.9504, 0.176, 0.9479, 0.1693, 0.9479, 0.1693, 0.9476, 0.1769, 0.9477, 0.2044, 0.9479, 0.1977, 0.9479, 0.1968, 0.9477, 0.2044, 0.9476, 0.1975, 0.9501, 0.2044, 0.9501, 0.2043, 0.9504, 0.1968, 0.9504, 0.1977, 0.9479, 0.1975, 0.9501, 0.1968, 0.9504, 0.1968, 0.9477, 0.1762, 0.9501, 0.176, 0.9479, 0.1769, 0.9477, 0.1769, 0.9504, 0.1519, 0.9022, 0.1519, 0.9022, 0.1519, 0.9022, 0.1519, 0.9022, 0.1519, 0.9022, 0.1519, 0.9022, 0.1519, 0.9022, 0.1519, 0.9022, 0.1519, 0.9022, 0.1519, 0.9022, 0.1519, 0.9022, 0.1519, 0.9022, 0.1519, 0.9022, 0.1519, 0.9022, 0.1519, 0.9022, 0.1519, 0.9022, 0.1519, 0.9022, 0.1519, 0.9022, 0.1519, 0.9022, 0.1519, 0.9022, 0.1956, 0.9504, 0.1968, 0.9504, 0.1968, 0.9544, 0.1956, 0.9544, 0.1519, 0.9022, 0.1519, 0.9022, 0.1519, 0.9022, 0.1519, 0.9022, 0.1781, 0.9504, 0.1956, 0.9504, 0.1956, 0.9544, 0.1781, 0.9544, 0.1519, 0.9022, 0.1519, 0.9022, 0.1519, 0.9022, 0.1519, 0.9022, 0.1519, 0.9022, 0.1519, 0.9022, 0.1519, 0.9022, 0.1519, 0.9022, 0.1519, 0.9022, 0.1519, 0.9022, 0.1519, 0.9022, 0.1519, 0.9022, 0.1781, 0.9544, 0.1781, 0.9546, 0.1956, 0.9546, 0.1956, 0.9544, 0.1769, 0.9544, 0.1769, 0.9546, 0.1781, 0.9546, 0.1781, 0.9544, 0.1769, 0.9477, 0.1769, 0.9504, 0.1781, 0.9504, 0.1781, 0.9477, 0.1781, 0.9477, 0.1781, 0.9504, 0.1956, 0.9504, 0.1956, 0.9477, 0.1781, 0.9558, 0.1781, 0.9634, 0.1956, 0.9634, 0.1956, 0.9558, 0.1781, 0.936, 0.1781, 0.9372, 0.1956, 0.9372, 0.1956, 0.936, 0.1769, 0.9375, 0.1769, 0.9449, 0.1781, 0.9449, 0.1781, 0.9375, 0.1781, 0.9375, 0.1781, 0.9449, 0.1956, 0.9449, 0.1956, 0.9375, 0.1769, 0.9449, 0.1769, 0.9457, 0.1781, 0.9457, 0.1781, 0.9449, 0.1769, 0.9457, 0.1769, 0.9477, 0.1781, 0.9477, 0.1781, 0.9457, 0.1781, 0.9449, 0.1781, 0.9457, 0.1956, 0.9457, 0.1956, 0.9449, 0.1781, 0.9457, 0.1781, 0.9477, 0.1956, 0.9477, 0.1956, 0.9457, 0.1956, 0.9372, 0.1956, 0.9375, 0.1968, 0.9375, 0.1968, 0.9372, 0.1769, 0.9504, 0.1769, 0.9544, 0.1781, 0.9544, 0.1781, 0.9504, 0.1968, 0.9544, 0.1968, 0.9546, 0.2043, 0.9546, 0.2043, 0.9544, 0.2218, 0.9372, 0.2131, 0.9372, 0.2131, 0.9721, 0.2218, 0.9721, 0.2131, 0.9372, 0.2043, 0.9372, 0.2043, 0.9721, 0.2131, 0.9721, 0.2043, 0.9372, 0.1956, 0.9372, 0.1956, 0.9721, 0.2043, 0.9721, 0.1956, 0.9372, 0.1869, 0.9372, 0.1869, 0.9721, 0.1956, 0.9721, 0.1869, 0.9372, 0.1781, 0.9372, 0.1781, 0.9721, 0.1869, 0.9721, 0.1781, 0.9372, 0.1694, 0.9372, 0.1694, 0.9721, 0.1781, 0.9721, 0.1812, 0.9315, 0.1862, 0.9197, 0.1812, 0.9078, 0.1694, 0.9029, 0.1575, 0.9078, 0.1526, 0.9197, 0.1575, 0.9315, 0.1694, 0.9365, 0.1694, 0.9372, 0.1606, 0.9372, 0.1606, 0.9721, 0.1694, 0.9721, 0.1606, 0.9372, 0.1519, 0.9372, 0.1519, 0.9721, 0.1606, 0.9721, 0.2043, 0.9365, 0.1925, 0.9315, 0.1876, 0.9197, 0.1925, 0.9078, 0.2043, 0.9029, 0.2162, 0.9078, 0.2211, 0.9197, 0.2162, 0.9315, 0.1956, 0.9375, 0.1956, 0.9449, 0.1968, 0.9449, 0.1968, 0.9375, 0.1956, 0.9544, 0.1956, 0.9546, 0.1968, 0.9546, 0.1968, 0.9544, 0.1956, 0.9457, 0.1956, 0.9477, 0.1968, 0.9477, 0.1968, 0.9457, 0.1956, 0.9477, 0.1956, 0.9504, 0.1968, 0.9504, 0.1968, 0.9477, 0.1956, 0.9449, 0.1956, 0.9457, 0.1968, 0.9457, 0.1968, 0.9449, 0.1694, 0.9372, 0.1694, 0.9375, 0.1769, 0.9375, 0.1769, 0.9372, 0.1781, 0.9284, 0.1781, 0.936, 0.1956, 0.936, 0.1956, 0.9284, 0.1781, 0.9546, 0.1781, 0.9558, 0.1956, 0.9558, 0.1956, 0.9546, 0.1694, 0.9544, 0.1694, 0.9546, 0.1769, 0.9546, 0.1769, 0.9544, 0.1761, 0.945, 0.1769, 0.9449, 0.1694, 0.9449, 0.1694, 0.945, 0.1694, 0.9456, 0.1694, 0.9457, 0.1769, 0.9457, 0.1758, 0.9456, 0.2043, 0.945, 0.2043, 0.9449, 0.1968, 0.9449, 0.1977, 0.945, 0.1979, 0.9456, 0.1968, 0.9457, 0.2043, 0.9457, 0.2043, 0.9456, 0.1977, 0.945, 0.1968, 0.9449, 0.1968, 0.9457, 0.1979, 0.9456, 0.1758, 0.9456, 0.1769, 0.9457, 0.1769, 0.9449, 0.1761, 0.945, 0.1519, 0.9022, 0.1519, 0.9022, 0.1519, 0.9022, 0.1519, 0.9022, 0.1519, 0.9022, 0.1519, 0.9022, 0.1519, 0.9022, 0.1519, 0.9022, 0.1519, 0.9022, 0.1519, 0.9022, 0.1519, 0.9022, 0.1519, 0.9022, 0.1968, 0.9372, 0.1968, 0.9375, 0.2043, 0.9375, 0.2043, 0.9372, 0.1781, 0.9372, 0.1781, 0.9375, 0.1956, 0.9375, 0.1956, 0.9372, 0.1769, 0.9372, 0.1769, 0.9375, 0.1781, 0.9375, 0.1781, 0.9372, 0.1519, 0.9022, 0.1519, 0.9022, 0.1519, 0.9022, 0.1519, 0.9022, 0.1519, 0.9022, 0.1519, 0.9022, 0.1519, 0.9022, 0.1519, 0.9022, 0.1519, 0.9022, 0.1519, 0.9022, 0.1519, 0.9022, 0.1519, 0.9022, 0.1694, 0.9501, 0.1694, 0.9504, 0.1769, 0.9504, 0.1762, 0.9501, 0.176, 0.9479, 0.1769, 0.9477, 0.1693, 0.9476, 0.1693, 0.9479, 0.2044, 0.9479, 0.2044, 0.9476, 0.1968, 0.9477, 0.1977, 0.9479, 0.1975, 0.9501, 0.1968, 0.9504, 0.2043, 0.9504, 0.2044, 0.9501, 0.1977, 0.9479, 0.1968, 0.9477, 0.1968, 0.9504, 0.1975, 0.9501, 0.1762, 0.9501, 0.1769, 0.9504, 0.1769, 0.9477, 0.176, 0.9479, 0.1519, 0.9022, 0.1519, 0.9022, 0.1519, 0.9022, 0.1519, 0.9022, 0.1519, 0.9022, 0.1519, 0.9022, 0.1519, 0.9022, 0.1519, 0.9022, 0.1519, 0.9022, 0.1519, 0.9022, 0.1519, 0.9022, 0.1519, 0.9022, 0.1519, 0.9022, 0.1519, 0.9022, 0.1519, 0.9022, 0.1519, 0.9022, 0.1519, 0.9022, 0.1519, 0.9022, 0.1519, 0.9022, 0.1519, 0.9022, 0.1956, 0.9504, 0.1956, 0.9544, 0.1968, 0.9544, 0.1968, 0.9504, 0.1519, 0.9022, 0.1519, 0.9022, 0.1519, 0.9022, 0.1519, 0.9022, 0.1781, 0.9504, 0.1781, 0.9544, 0.1956, 0.9544, 0.1956, 0.9504, 0.1519, 0.9022, 0.1519, 0.9022, 0.1519, 0.9022, 0.1519, 0.9022, 0.1519, 0.9022, 0.1519, 0.9022, 0.1519, 0.9022, 0.1519, 0.9022, 0.1519, 0.9022, 0.1519, 0.9022, 0.1519, 0.9022, 0.1519, 0.9022])
me_cube_006.materials.append(mat_carbasenaterial)
me_cube_006.use_remesh_fix_poles = True
me_cube_006.use_remesh_preserve_attributes = False
me_cube_006.update()
me_cube_016 = bpy.data.meshes.new('Cube.016')
me_cube_016.from_pydata([(0.04612, -0.1477, 0.1034), (0.04612, -0.1477, 0.03), (0.04612, -0.029, 0.1034), (0.02966, -0.01108, 0.1034), (0.04612, -0.1021, 0.2079), (0.02966, -0.09663, 0.2258), (0.02966, -0.1477, 0.2258), (0.04612, -0.1477, 0.2078), (0.02966, -0.01108, 0.03), (0.04612, -0.02895, 0.03), (0.04612, -0.23, 0.1483), (0.02966, -0.246, 0.1548), (0.02966, -0.2505, 0.1034), (0.04612, -0.234, 0.1034), (0.04612, -0.234, 0.03), (0.02966, -0.2505, 0.03), (0.0, -0.01108, 0.1034), (0.0, -0.09663, 0.2258), (0.0, -0.1477, 0.2258), (0.0, -0.1477, 0.1034), (-0.04612, -0.1477, 0.1034), (0.0, -0.01108, 0.03), (0.0, -0.1477, 0.03), (-0.04612, -0.1477, 0.03), (0.0, -0.246, 0.1548), (0.0, -0.2505, 0.1034), (0.0, -0.2505, 0.03), (-0.04612, -0.029, 0.1034), (-0.02966, -0.01108, 0.1034), (-0.04612, -0.1021, 0.2079), (-0.02966, -0.09663, 0.2258), (-0.02966, -0.1477, 0.2258), (-0.04612, -0.1477, 0.2078), (-0.02966, -0.01108, 0.03), (-0.04612, -0.02895, 0.03), (-0.04612, -0.23, 0.1483), (-0.02966, -0.246, 0.1548), (-0.02966, -0.2505, 0.1034), (-0.04612, -0.234, 0.1034), (-0.04612, -0.234, 0.03), (-0.02966, -0.2505, 0.03)], [], [(17, 18, 6, 5), (22, 21, 8, 9, 1), (2, 0, 1, 9), (6, 18, 24, 11), (11, 24, 25, 12), (16, 3, 8, 21), (0, 2, 4, 7), (1, 0, 13, 14), (12, 25, 26, 15), (0, 7, 10, 13), (22, 1, 14, 15, 26), (7, 4, 5, 6), (4, 2, 3, 5), (8, 3, 2, 9), (13, 10, 11, 12), (14, 13, 12, 15), (6, 11, 10, 7), (16, 17, 5, 3), (19, 16, 17, 18), (17, 30, 31, 18), (22, 23, 34, 33, 21), (27, 34, 23, 20), (31, 36, 24, 18), (19, 25, 26, 22), (36, 37, 25, 24), (16, 21, 33, 28), (20, 32, 29, 27), (19, 22, 21, 16), (23, 39, 38, 20), (37, 40, 26, 25), (20, 38, 35, 32), (22, 26, 40, 39, 23), (18, 24, 25, 19), (32, 31, 30, 29), (29, 30, 28, 27), (33, 34, 27, 28), (38, 37, 36, 35), (39, 40, 37, 38), (31, 32, 35, 36), (16, 28, 30, 17)])
_uv = me_cube_016.uv_layers.new(name='UVMap')
_uv.uv.foreach_set('vector', [0.8546, 0.4762, 0.8546, 0.442, 0.8546, 0.442, 0.8546, 0.4762, 0.7685, 0.442, 0.7685, 0.4762, 0.7685, 0.4762, 0.7685, 0.4718, 0.7685, 0.442, 0.7685, 0.4718, 0.7685, 0.442, 0.7685, 0.442, 0.7685, 0.4718, 0.8546, 0.442, 0.8546, 0.442, 0.8546, 0.442, 0.8546, 0.442, 0.8546, 0.442, 0.8546, 0.442, 0.7685, 0.442, 0.7685, 0.442, 0.7685, 0.4762, 0.7685, 0.4762, 0.7685, 0.4762, 0.7685, 0.4762, 0.7685, 0.442, 0.7685, 0.4718, 0.842, 0.4679, 0.842, 0.442, 0.7685, 0.442, 0.7685, 0.442, 0.7685, 0.442, 0.7685, 0.442, 0.7685, 0.442, 0.7685, 0.442, 0.7685, 0.442, 0.7685, 0.442, 0.7685, 0.442, 0.842, 0.442, 0.8329, 0.442, 0.7685, 0.442, 0.7685, 0.442, 0.7685, 0.442, 0.7685, 0.442, 0.7685, 0.442, 0.7685, 0.442, 0.842, 0.442, 0.842, 0.4679, 0.8546, 0.4762, 0.8546, 0.442, 0.842, 0.4679, 0.7685, 0.4718, 0.7685, 0.4762, 0.8546, 0.4762, 0.7685, 0.4762, 0.7685, 0.4762, 0.7685, 0.4718, 0.7685, 0.4718, 0.7685, 0.442, 0.8329, 0.442, 0.8546, 0.442, 0.7685, 0.442, 0.7685, 0.442, 0.7685, 0.442, 0.7685, 0.442, 0.7685, 0.442, 0.8546, 0.442, 0.8546, 0.442, 0.8329, 0.442, 0.842, 0.442, 0.7685, 0.4762, 0.8546, 0.4762, 0.8546, 0.4762, 0.7685, 0.4762, 0.7685, 0.442, 0.7685, 0.4762, 0.8546, 0.4762, 0.8546, 0.442, 0.8546, 0.4762, 0.8546, 0.4762, 0.8546, 0.442, 0.8546, 0.442, 0.7685, 0.442, 0.7685, 0.442, 0.7685, 0.4718, 0.7685, 0.4762, 0.7685, 0.4762, 0.7685, 0.4718, 0.7685, 0.4718, 0.7685, 0.442, 0.7685, 0.442, 0.8546, 0.442, 0.8546, 0.442, 0.8546, 0.442, 0.8546, 0.442, 0.7685, 0.442, 0.7685, 0.442, 0.7685, 0.442, 0.7685, 0.442, 0.8546, 0.442, 0.7685, 0.442, 0.7685, 0.442, 0.8546, 0.442, 0.7685, 0.4762, 0.7685, 0.4762, 0.7685, 0.4762, 0.7685, 0.4762, 0.7685, 0.442, 0.842, 0.442, 0.842, 0.4679, 0.7685, 0.4718, 0.7685, 0.442, 0.7685, 0.442, 0.7685, 0.4762, 0.7685, 0.4762, 0.7685, 0.442, 0.7685, 0.442, 0.7685, 0.442, 0.7685, 0.442, 0.7685, 0.442, 0.7685, 0.442, 0.7685, 0.442, 0.7685, 0.442, 0.7685, 0.442, 0.7685, 0.442, 0.8329, 0.442, 0.842, 0.442, 0.7685, 0.442, 0.7685, 0.442, 0.7685, 0.442, 0.7685, 0.442, 0.7685, 0.442, 0.8546, 0.442, 0.8546, 0.442, 0.7685, 0.442, 0.7685, 0.442, 0.842, 0.442, 0.8546, 0.442, 0.8546, 0.4762, 0.842, 0.4679, 0.842, 0.4679, 0.8546, 0.4762, 0.7685, 0.4762, 0.7685, 0.4718, 0.7685, 0.4762, 0.7685, 0.4718, 0.7685, 0.4718, 0.7685, 0.4762, 0.7685, 0.442, 0.7685, 0.442, 0.8546, 0.442, 0.8329, 0.442, 0.7685, 0.442, 0.7685, 0.442, 0.7685, 0.442, 0.7685, 0.442, 0.8546, 0.442, 0.842, 0.442, 0.8329, 0.442, 0.8546, 0.442, 0.7685, 0.4762, 0.7685, 0.4762, 0.8546, 0.4762, 0.8546, 0.4762])
me_cube_016.materials.append(mat_carbasenaterial)
me_cube_016.use_remesh_fix_poles = True
me_cube_016.use_remesh_preserve_attributes = False
me_cube_016.update()
me_cube_012 = bpy.data.meshes.new('Cube.012')
me_cube_012.from_pydata([(-0.05, -0.05555, -0.04155), (-0.02356, -0.03771, 0.06413), (-0.05, 0.1516, -0.02476), (0.05, -0.05555, -0.04155), (0.02356, -0.03771, 0.06413), (0.05, 0.1516, -0.02476), (-0.05, 0.02774, -0.0348), (-0.02356, 0.007583, 0.0771), (0.05, 0.02774, -0.0348), (0.02356, 0.007583, 0.0771), (0.03332, -0.01506, 0.07061), (-9.906e-10, -0.04709, 0.06144), (-0.03332, -0.01506, 0.07061), (1.922e-09, 0.01696, 0.07979), (0.02832, -0.03009, 0.1231), (0.03332, -0.02834, 0.117), (0.02356, -0.05099, 0.1105), (1.693e-09, -0.06037, 0.1078), (-0.02356, -0.05099, 0.1105), (-0.03332, -0.02834, 0.117), (-0.02356, -0.005696, 0.1235), (4.605e-09, 0.003685, 0.1262), (0.02356, -0.005696, 0.1235), (0.02003, -0.04934, 0.1176), (1.763e-09, -0.05731, 0.1153), (-0.02003, -0.04934, 0.1176), (-0.02832, -0.03009, 0.1231), (-0.02003, -0.01084, 0.1286), (4.239e-09, -0.002861, 0.1309), (0.02003, -0.01084, 0.1286), (2.605e-09, -0.03009, 0.1231), (-0.05, 0.1498, 0.06672), (-0.04168, 0.1496, 0.07521), (0.04168, 0.1496, 0.07521), (0.05, 0.1498, 0.06672), (0.05, 0.02749, 0.07431), (0.04168, 0.02748, 0.0828), (0.05, -0.05743, 0.04998), (0.04168, -0.05134, 0.06023), (0.04168, -0.0576, 0.05843), (-0.04168, -0.05134, 0.06023), (-0.05, -0.05743, 0.04998), (-0.04168, -0.0576, 0.05843), (-0.05, 0.02749, 0.07431), (-0.04168, 0.02748, 0.0828), (-0.003355, 0.001256, 0.1185), (0.003355, 0.001256, 0.1185), (-0.003355, 0.003847, 0.1123), (0.003355, 0.003847, 0.1123), (0.004745, 0.002551, 0.1154), (2.542e-08, 0.0007192, 0.1197), (-0.004745, 0.002551, 0.1154), (2.583e-08, 0.004383, 0.111), (0.004745, 0.01218, 0.1196), (0.003355, 0.01145, 0.1228), (2.58e-08, 0.01115, 0.1242), (-0.003355, 0.01145, 0.1228), (-0.004745, 0.01218, 0.1196), (-0.003355, 0.01291, 0.1163), (2.621e-08, 0.01322, 0.1149), (0.003355, 0.01291, 0.1163), (0.004745, 0.06726, 0.1318), (0.003355, 0.06653, 0.1351), (1.935e-08, 0.06622, 0.1365), (-0.003355, 0.06653, 0.1351), (-0.004745, 0.06726, 0.1318), (-0.003355, 0.06799, 0.1286), (1.977e-08, 0.06829, 0.1272), (0.003355, 0.06799, 0.1286), (0.007664, 0.07716, 0.1341), (0.005419, 0.07598, 0.1393), (1.479e-08, 0.07549, 0.1415), (-0.005419, 0.07598, 0.1393), (-0.007664, 0.07716, 0.1341), (-0.005419, 0.07834, 0.1288), (1.546e-08, 0.07882, 0.1266), (0.005419, 0.07834, 0.1288), (0.04282, 0.1373, 0.1482), (0.03974, 0.1396, 0.1561), (0.03548, 0.1465, 0.1594), (0.03253, 0.1541, 0.1561), (0.03261, 0.1579, 0.1482), (0.03569, 0.1556, 0.1403), (0.03995, 0.1487, 0.137), (0.0429, 0.1411, 0.1403), (0.0125, 0.1004, 0.1314), (0.01375, 0.09791, 0.1373), (0.0001677, 0.1075, 0.1373), (0.002894, 0.1071, 0.1314), (0.01103, 0.09827, 0.1432), (0.008002, 0.1042, 0.1289), (0.00592, 0.1012, 0.1456), (0.001421, 0.105, 0.1432), (0.06098, 0.1393, 0.1521), (0.05622, 0.1428, 0.1643), (0.04962, 0.1535, 0.1694), (0.04504, 0.1653, 0.1643), (0.04518, 0.1711, 0.1521), (0.04994, 0.1677, 0.1398), (0.05654, 0.157, 0.1347), (0.06111, 0.1452, 0.1398), (0.184, 0.2005, 0.1827), (0.1793, 0.204, 0.195), (0.1727, 0.2147, 0.2), (0.1681, 0.2264, 0.195), (0.1682, 0.2323, 0.1827), (0.173, 0.2289, 0.1705), (0.1796, 0.2181, 0.1654), (0.1842, 0.2064, 0.1705), (0.1896, 0.2159, 0.1854), (0.1879, 0.2172, 0.1898), (0.1855, 0.2211, 0.1917), (0.1838, 0.2253, 0.1898), (0.1839, 0.2275, 0.1854), (0.1856, 0.2262, 0.1809), (0.188, 0.2223, 0.1791), (0.1897, 0.2181, 0.1809)], [], [(2, 31, 32, 33, 34, 5), (5, 34, 35, 8), (7, 13, 9, 36, 44), (4, 11, 1, 40, 42, 39, 38), (6, 8, 3, 0), (11, 4, 16, 17), (6, 43, 31, 2), (2, 5, 8, 6), (9, 10, 4, 38, 36), (1, 12, 7, 44, 40), (8, 35, 37, 3), (0, 41, 43, 6), (3, 37, 39, 42, 41, 0), (4, 10, 15, 16), (13, 7, 20, 21), (7, 12, 19, 20), (16, 15, 14, 23), (20, 19, 26, 27), (15, 22, 29, 14), (19, 18, 25, 26), (9, 13, 21, 22), (1, 11, 17, 18), (12, 1, 18, 19), (10, 9, 22, 15), (30, 26, 25, 24), (14, 30, 24, 23), (29, 28, 30, 14), (28, 27, 26, 30), (21, 20, 27, 28), (17, 16, 23, 24), (22, 21, 28, 29), (18, 17, 24, 25), (37, 38, 39), (40, 41, 42), (44, 32, 31, 43), (36, 38, 37, 35), (40, 44, 43, 41), (33, 36, 35, 34), (33, 32, 44, 36), (50, 46, 54, 55), (46, 49, 53, 54), (52, 47, 58, 59), (47, 51, 57, 58), (48, 52, 59, 60), (45, 50, 55, 56), (51, 45, 56, 57), (49, 48, 60, 53), (57, 56, 64, 65), (67, 66, 74, 75), (53, 60, 68, 61), (58, 57, 65, 66), (54, 53, 61, 62), (59, 58, 66, 67), (55, 54, 62, 63), (60, 59, 67, 68), (56, 55, 63, 64), (86, 85, 84, 77), (63, 62, 70, 71), (68, 67, 75, 76), (64, 63, 71, 72), (65, 64, 72, 73), (61, 68, 76, 69), (66, 65, 73, 74), (62, 61, 69, 70), (81, 80, 96, 97), (88, 87, 81, 82), (89, 86, 77, 78), (90, 88, 82, 83), (91, 89, 78, 79), (85, 90, 83, 84), (92, 91, 79, 80), (87, 92, 80, 81), (73, 72, 92, 87), (72, 71, 91, 92), (76, 75, 90, 85), (71, 70, 89, 91), (75, 74, 88, 90), (70, 69, 86, 89), (74, 73, 87, 88), (69, 76, 85, 86), (94, 93, 101, 102), (77, 84, 100, 93), (82, 81, 97, 98), (78, 77, 93, 94), (83, 82, 98, 99), (79, 78, 94, 95), (84, 83, 99, 100), (80, 79, 95, 96), (105, 104, 112, 113), (99, 98, 106, 107), (95, 94, 102, 103), (100, 99, 107, 108), (96, 95, 103, 104), (97, 96, 104, 105), (93, 100, 108, 101), (98, 97, 105, 106), (109, 116, 115, 114, 113, 112, 111, 110), (101, 108, 116, 109), (106, 105, 113, 114), (102, 101, 109, 110), (107, 106, 114, 115), (103, 102, 110, 111), (108, 107, 115, 116), (104, 103, 111, 112)])
_uv = me_cube_012.uv_layers.new(name='UVMap')
_uv.uv.foreach_set('vector', [0.1739, 0.2852, 0.1934, 0.2852, 0.1953, 0.287, 0.1953, 0.3049, 0.1934, 0.3066, 0.1739, 0.3066, 0.1739, 0.3066, 0.1934, 0.3066, 0.1937, 0.3194, 0.1739, 0.3194, 0.2125, 0.3213, 0.206, 0.3213, 0.1995, 0.3213, 0.197, 0.3194, 0.2149, 0.3194, 0.1995, 0.3261, 0.206, 0.3261, 0.2125, 0.3261, 0.2153, 0.3274, 0.2149, 0.328, 0.197, 0.328, 0.1966, 0.3274, 0.1525, 0.3194, 0.1739, 0.3194, 0.1739, 0.328, 0.1525, 0.328, 0.206, 0.3261, 0.1995, 0.3261, 0.1995, 0.3261, 0.206, 0.3261, 0.1739, 0.2724, 0.1937, 0.2724, 0.1934, 0.2852, 0.1739, 0.2852, 0.1525, 0.3066, 0.1739, 0.3066, 0.1739, 0.3194, 0.1525, 0.3194, 0.1995, 0.3213, 0.1995, 0.3237, 0.1995, 0.3261, 0.1966, 0.3274, 0.1965, 0.3194, 0.2125, 0.3261, 0.2125, 0.3237, 0.2125, 0.3213, 0.2154, 0.3194, 0.2153, 0.3274, 0.1739, 0.3194, 0.1937, 0.3194, 0.1935, 0.328, 0.1739, 0.328, 0.1739, 0.2638, 0.1935, 0.2638, 0.1937, 0.2724, 0.1739, 0.2724, 0.1739, 0.328, 0.1935, 0.328, 0.1953, 0.3298, 0.1953, 0.3477, 0.1935, 0.3494, 0.1739, 0.3494, 0.1995, 0.3261, 0.1995, 0.3237, 0.1995, 0.3237, 0.1995, 0.3261, 0.206, 0.3213, 0.2125, 0.3213, 0.2125, 0.3213, 0.206, 0.3213, 0.2125, 0.3213, 0.2125, 0.3237, 0.2125, 0.3237, 0.2125, 0.3213, 0.1995, 0.3261, 0.1995, 0.3237, 0.1995, 0.3237, 0.1995, 0.3261, 0.2125, 0.3213, 0.2125, 0.3237, 0.2125, 0.3237, 0.2125, 0.3213, 0.1995, 0.3237, 0.1995, 0.3213, 0.1995, 0.3213, 0.1995, 0.3237, 0.2125, 0.3237, 0.2125, 0.3261, 0.2125, 0.3261, 0.2125, 0.3237, 0.1995, 0.3213, 0.206, 0.3213, 0.206, 0.3213, 0.1995, 0.3213, 0.2125, 0.3261, 0.206, 0.3261, 0.206, 0.3261, 0.2125, 0.3261, 0.2125, 0.3237, 0.2125, 0.3261, 0.2125, 0.3261, 0.2125, 0.3237, 0.1995, 0.3237, 0.1995, 0.3213, 0.1995, 0.3213, 0.1995, 0.3237, 0.206, 0.3237, 0.2125, 0.3237, 0.2125, 0.3261, 0.206, 0.3261, 0.1995, 0.3237, 0.206, 0.3237, 0.206, 0.3261, 0.1995, 0.3261, 0.1995, 0.3213, 0.206, 0.3213, 0.206, 0.3237, 0.1995, 0.3237, 0.206, 0.3213, 0.2125, 0.3213, 0.2125, 0.3237, 0.206, 0.3237, 0.206, 0.3213, 0.2125, 0.3213, 0.2125, 0.3213, 0.206, 0.3213, 0.206, 0.3261, 0.1995, 0.3261, 0.1995, 0.3261, 0.206, 0.3261, 0.1995, 0.3213, 0.206, 0.3213, 0.206, 0.3213, 0.1995, 0.3213, 0.2125, 0.3261, 0.206, 0.3261, 0.206, 0.3261, 0.2125, 0.3261, 0.1954, 0.3283, 0.1966, 0.3274, 0.197, 0.328, 0.1953, 0.2645, 0.1935, 0.2638, 0.1953, 0.2638, 0.1953, 0.2724, 0.1953, 0.2852, 0.1934, 0.2852, 0.1937, 0.2724, 0.1965, 0.3194, 0.1966, 0.3274, 0.1935, 0.328, 0.1937, 0.3194, 0.1953, 0.2645, 0.1953, 0.2724, 0.1937, 0.2724, 0.1935, 0.2638, 0.197, 0.3066, 0.197, 0.3194, 0.1937, 0.3194, 0.1934, 0.3066, 0.197, 0.3066, 0.2149, 0.3066, 0.2149, 0.3194, 0.197, 0.3194, 0.3308, 0.3287, 0.3259, 0.3287, 0.3259, 0.3287, 0.3308, 0.3287, 0.3259, 0.3287, 0.3259, 0.3269, 0.3259, 0.3269, 0.3259, 0.3287, 0.3308, 0.3251, 0.3357, 0.3251, 0.3357, 0.3251, 0.3308, 0.3251, 0.3357, 0.3251, 0.3357, 0.3269, 0.3357, 0.3269, 0.3357, 0.3251, 0.3259, 0.3251, 0.3308, 0.3251, 0.3308, 0.3251, 0.3259, 0.3251, 0.3357, 0.3287, 0.3308, 0.3287, 0.3308, 0.3287, 0.3357, 0.3287, 0.3357, 0.3269, 0.3357, 0.3287, 0.3357, 0.3287, 0.3357, 0.3269, 0.3259, 0.3269, 0.3259, 0.3251, 0.3259, 0.3251, 0.3259, 0.3269, 0.3357, 0.3269, 0.3357, 0.3287, 0.3357, 0.3287, 0.3357, 0.3269, 0.3308, 0.3251, 0.3357, 0.3251, 0.3357, 0.3251, 0.3308, 0.3251, 0.3259, 0.3269, 0.3259, 0.3251, 0.3259, 0.3251, 0.3259, 0.3269, 0.3357, 0.3251, 0.3357, 0.3269, 0.3357, 0.3269, 0.3357, 0.3251, 0.3259, 0.3287, 0.3259, 0.3269, 0.3259, 0.3269, 0.3259, 0.3287, 0.3308, 0.3251, 0.3357, 0.3251, 0.3357, 0.3251, 0.3308, 0.3251, 0.3308, 0.3287, 0.3259, 0.3287, 0.3259, 0.3287, 0.3308, 0.3287, 0.3259, 0.3251, 0.3308, 0.3251, 0.3308, 0.3251, 0.3259, 0.3251, 0.3357, 0.3287, 0.3308, 0.3287, 0.3308, 0.3287, 0.3357, 0.3287, 0.3259, 0.3269, 0.326, 0.3251, 0.3259, 0.3251, 0.3259, 0.3269, 0.3308, 0.3287, 0.3259, 0.3287, 0.3259, 0.3287, 0.3308, 0.3287, 0.3259, 0.3251, 0.3308, 0.3251, 0.3308, 0.3251, 0.3259, 0.3251, 0.3357, 0.3287, 0.3308, 0.3287, 0.3308, 0.3287, 0.3357, 0.3287, 0.3357, 0.3269, 0.3357, 0.3287, 0.3357, 0.3287, 0.3357, 0.3269, 0.3259, 0.3269, 0.3259, 0.3251, 0.3259, 0.3251, 0.3259, 0.3269, 0.3357, 0.3251, 0.3357, 0.3269, 0.3357, 0.3269, 0.3357, 0.3251, 0.3259, 0.3287, 0.3259, 0.3269, 0.3259, 0.3269, 0.3259, 0.3287, 0.3357, 0.3269, 0.3357, 0.3287, 0.3357, 0.3287, 0.3357, 0.3269, 0.3356, 0.3251, 0.3357, 0.3269, 0.3357, 0.3269, 0.3357, 0.3251, 0.326, 0.3286, 0.3259, 0.3269, 0.3259, 0.3269, 0.3259, 0.3287, 0.3308, 0.3251, 0.3356, 0.3251, 0.3357, 0.3251, 0.3308, 0.3251, 0.3308, 0.3287, 0.326, 0.3286, 0.3259, 0.3287, 0.3308, 0.3287, 0.326, 0.3251, 0.3308, 0.3251, 0.3308, 0.3251, 0.3259, 0.3251, 0.3356, 0.3286, 0.3308, 0.3287, 0.3308, 0.3287, 0.3357, 0.3287, 0.3357, 0.3269, 0.3356, 0.3286, 0.3357, 0.3287, 0.3357, 0.3269, 0.3357, 0.3269, 0.3357, 0.3287, 0.3356, 0.3286, 0.3357, 0.3269, 0.3357, 0.3287, 0.3308, 0.3287, 0.3308, 0.3287, 0.3356, 0.3286, 0.3259, 0.3251, 0.3308, 0.3251, 0.3308, 0.3251, 0.326, 0.3251, 0.3308, 0.3287, 0.3259, 0.3287, 0.326, 0.3286, 0.3308, 0.3287, 0.3308, 0.3251, 0.3357, 0.3251, 0.3356, 0.3251, 0.3308, 0.3251, 0.3259, 0.3287, 0.3259, 0.3269, 0.3259, 0.3269, 0.326, 0.3286, 0.3357, 0.3251, 0.3357, 0.3269, 0.3357, 0.3269, 0.3356, 0.3251, 0.3259, 0.3269, 0.3259, 0.3251, 0.326, 0.3251, 0.3259, 0.3269, 0.3259, 0.3287, 0.3259, 0.3269, 0.3259, 0.3269, 0.3259, 0.3287, 0.3259, 0.3269, 0.3259, 0.3251, 0.3259, 0.3251, 0.3259, 0.3269, 0.3357, 0.3251, 0.3357, 0.3269, 0.3357, 0.3269, 0.3357, 0.3251, 0.3259, 0.3287, 0.3259, 0.3269, 0.3259, 0.3269, 0.3259, 0.3287, 0.3308, 0.3251, 0.3357, 0.3251, 0.3357, 0.3251, 0.3308, 0.3251, 0.3308, 0.3287, 0.3259, 0.3287, 0.3259, 0.3287, 0.3308, 0.3287, 0.3259, 0.3251, 0.3308, 0.3251, 0.3308, 0.3251, 0.3259, 0.3251, 0.3357, 0.3287, 0.3308, 0.3287, 0.3308, 0.3287, 0.3357, 0.3287, 0.3357, 0.3269, 0.3357, 0.3287, 0.3357, 0.3287, 0.3357, 0.3269, 0.3308, 0.3251, 0.3357, 0.3251, 0.3357, 0.3251, 0.3308, 0.3251, 0.3308, 0.3287, 0.3259, 0.3287, 0.3259, 0.3287, 0.3308, 0.3287, 0.3259, 0.3251, 0.3308, 0.3251, 0.3308, 0.3251, 0.3259, 0.3251, 0.3357, 0.3287, 0.3308, 0.3287, 0.3308, 0.3287, 0.3357, 0.3287, 0.3357, 0.3269, 0.3357, 0.3287, 0.3357, 0.3287, 0.3357, 0.3269, 0.3259, 0.3269, 0.3259, 0.3251, 0.3259, 0.3251, 0.3259, 0.3269, 0.3357, 0.3251, 0.3357, 0.3269, 0.3357, 0.3269, 0.3357, 0.3251, 0.2952, 0.3026, 0.2952, 0.3024, 0.2957, 0.3024, 0.2961, 0.3024, 0.2961, 0.3026, 0.2961, 0.3028, 0.2957, 0.3028, 0.2952, 0.3028, 0.3259, 0.3269, 0.3259, 0.3251, 0.3259, 0.3251, 0.3259, 0.3269, 0.3357, 0.3251, 0.3357, 0.3269, 0.3357, 0.3269, 0.3357, 0.3251, 0.3259, 0.3287, 0.3259, 0.3269, 0.3259, 0.3269, 0.3259, 0.3287, 0.3308, 0.3251, 0.3357, 0.3251, 0.3357, 0.3251, 0.3308, 0.3251, 0.3308, 0.3287, 0.3259, 0.3287, 0.3259, 0.3287, 0.3308, 0.3287, 0.3259, 0.3251, 0.3308, 0.3251, 0.3308, 0.3251, 0.3259, 0.3251, 0.3357, 0.3287, 0.3308, 0.3287, 0.3308, 0.3287, 0.3357, 0.3287])
me_cube_012.materials.append(mat_carbasenaterial)
me_cube_012.use_remesh_fix_poles = True
me_cube_012.use_remesh_preserve_attributes = False
me_cube_012.update()
me_cube_013 = bpy.data.meshes.new('Cube.013')
me_cube_013.from_pydata([(0.06573, 0.5365, 0.3537), (0.13, 0.0629, 0.0611), (0.09255, 0.1122, 0.1189), (0.1781, 0.3599, 0.0611), (0.1406, 0.369, 0.115), (0.09479, 0.577, 0.3756), (0.07961, 0.5412, 0.3724), (0.09479, 0.5609, 0.3846), (0.09035, 0.549, 0.3844), (0.1104, 0.08875, 0.1229), (0.13, 0.0629, 0.1015), (0.1243, 0.07047, 0.1185), (0.1781, 0.3599, 0.1011), (0.1587, 0.3646, 0.121), (0.1724, 0.3613, 0.1178), (-0.06573, 0.5365, 0.3537), (-0.13, 0.0629, 0.0611), (-0.09255, 0.1122, 0.1189), (-0.1781, 0.3599, 0.0611), (-0.1406, 0.369, 0.115), (-0.09479, 0.577, 0.3756), (0.0, 0.577, 0.3756), (0.0, 0.5365, 0.3537), (0.0, 0.3599, 0.0611), (0.0, 0.3717, 0.1189), (0.0, 0.003668, 0.0611), (0.0, 0.05297, 0.1189), (0.0, 0.5412, 0.3723), (0.0, 0.5611, 0.3845), (0.0, 0.5491, 0.3844), (-0.07961, 0.5412, 0.3724), (-0.09479, 0.5609, 0.3846), (-0.09035, 0.549, 0.3844), (-0.1104, 0.08875, 0.1229), (-0.13, 0.0629, 0.1015), (-0.1243, 0.07047, 0.1185), (-0.1781, 0.3599, 0.1011), (-0.1587, 0.3646, 0.121), (-0.1724, 0.3613, 0.1178), (0.0, 0.003668, 0.1016), (0.0, 0.02938, 0.123), (0.0, 0.0112, 0.1185)], [], [(24, 4, 0, 22), (23, 3, 1, 25), (12, 3, 5, 7), (0, 4, 13, 6), (4, 2, 9, 13), (2, 26, 40, 9), (24, 26, 2, 4), (23, 21, 5, 3), (21, 28, 7, 5), (25, 1, 10, 39), (1, 3, 12, 10), (27, 6, 8, 29), (29, 8, 7, 28), (10, 12, 14, 11), (11, 14, 13, 9), (12, 7, 8, 14), (14, 8, 6, 13), (39, 10, 11, 41), (41, 11, 9, 40), (22, 0, 6, 27), (24, 22, 15, 19), (23, 25, 16, 18), (36, 31, 20, 18), (15, 30, 37, 19), (19, 37, 33, 17), (17, 33, 40, 26), (24, 19, 17, 26), (23, 18, 20, 21), (21, 20, 31, 28), (25, 39, 34, 16), (16, 34, 36, 18), (27, 29, 32, 30), (29, 28, 31, 32), (34, 35, 38, 36), (35, 33, 37, 38), (36, 38, 32, 31), (38, 37, 30, 32), (39, 41, 35, 34), (41, 40, 33, 35), (22, 27, 30, 15)])
_uv = me_cube_013.uv_layers.new(name='UVMap')
_uv.uv.foreach_set('vector', [0.8192, 0.6938, 0.8095, 0.6938, 0.8113, 0.6938, 0.8192, 0.6938, 0.7699, 0.6938, 0.7822, 0.6938, 0.7822, 0.7184, 0.7699, 0.7184, 0.7971, 0.6938, 0.7822, 0.6938, 0.7822, 0.6938, 0.7951, 0.6938, 0.8113, 0.6938, 0.8095, 0.6938, 0.8082, 0.6938, 0.8092, 0.6938, 0.8289, 0.694, 0.8289, 0.7158, 0.8302, 0.7171, 0.8302, 0.6939, 0.8289, 0.7158, 0.8192, 0.7158, 0.8192, 0.7171, 0.8302, 0.7171, 0.8192, 0.6938, 0.8192, 0.7158, 0.8289, 0.7158, 0.8289, 0.694, 0.7699, 0.6938, 0.7699, 0.6938, 0.7576, 0.6938, 0.7576, 0.6938, 0.7822, 0.6814, 0.795, 0.6814, 0.7951, 0.6938, 0.7822, 0.6938, 0.7822, 0.7308, 0.7822, 0.7431, 0.7972, 0.7431, 0.7973, 0.7308, 0.7822, 0.6445, 0.7822, 0.6691, 0.7971, 0.6691, 0.7972, 0.6445, 0.8192, 0.6938, 0.8092, 0.6938, 0.8074, 0.6938, 0.8192, 0.6938, 0.8069, 0.6814, 0.8069, 0.6932, 0.7951, 0.6938, 0.795, 0.6814, 0.7972, 0.6445, 0.7971, 0.6691, 0.8069, 0.6691, 0.8069, 0.645, 0.8315, 0.7179, 0.8315, 0.6938, 0.8302, 0.6939, 0.8302, 0.7171, 0.7971, 0.6938, 0.7951, 0.6938, 0.8069, 0.6938, 0.8069, 0.6938, 0.8069, 0.6938, 0.8069, 0.6938, 0.8092, 0.6938, 0.8082, 0.6938, 0.7973, 0.7308, 0.7972, 0.7431, 0.8069, 0.7427, 0.8069, 0.7308, 0.8192, 0.7184, 0.8311, 0.7184, 0.8302, 0.7171, 0.8192, 0.7171, 0.8192, 0.6938, 0.8113, 0.6938, 0.8092, 0.6938, 0.8192, 0.6938, 0.8192, 0.6938, 0.8192, 0.6938, 0.8113, 0.6938, 0.8095, 0.6938, 0.7699, 0.6938, 0.7699, 0.7184, 0.7822, 0.7184, 0.7822, 0.6938, 0.7971, 0.6938, 0.7951, 0.6938, 0.7822, 0.6938, 0.7822, 0.6938, 0.8113, 0.6938, 0.8092, 0.6938, 0.8082, 0.6938, 0.8095, 0.6938, 0.8289, 0.694, 0.8302, 0.6939, 0.8302, 0.7171, 0.8289, 0.7158, 0.8289, 0.7158, 0.8302, 0.7171, 0.8192, 0.7171, 0.8192, 0.7158, 0.8192, 0.6938, 0.8289, 0.694, 0.8289, 0.7158, 0.8192, 0.7158, 0.7699, 0.6938, 0.7576, 0.6938, 0.7576, 0.6938, 0.7699, 0.6938, 0.7822, 0.6814, 0.7822, 0.6938, 0.7951, 0.6938, 0.795, 0.6814, 0.7822, 0.7308, 0.7973, 0.7308, 0.7972, 0.7431, 0.7822, 0.7431, 0.7822, 0.6445, 0.7972, 0.6445, 0.7971, 0.6691, 0.7822, 0.6691, 0.8192, 0.6938, 0.8192, 0.6938, 0.8074, 0.6938, 0.8092, 0.6938, 0.8069, 0.6814, 0.795, 0.6814, 0.7951, 0.6938, 0.8069, 0.6932, 0.7972, 0.6445, 0.8069, 0.645, 0.8069, 0.6691, 0.7971, 0.6691, 0.8315, 0.7179, 0.8302, 0.7171, 0.8302, 0.6939, 0.8315, 0.6938, 0.7971, 0.6938, 0.8069, 0.6938, 0.8069, 0.6938, 0.7951, 0.6938, 0.8069, 0.6938, 0.8082, 0.6938, 0.8092, 0.6938, 0.8069, 0.6938, 0.7973, 0.7308, 0.8069, 0.7308, 0.8069, 0.7427, 0.7972, 0.7431, 0.8192, 0.7184, 0.8192, 0.7171, 0.8302, 0.7171, 0.8311, 0.7184, 0.8192, 0.6938, 0.8192, 0.6938, 0.8092, 0.6938, 0.8113, 0.6938])
me_cube_013.materials.append(mat_carbasenaterial)
me_cube_013.use_remesh_fix_poles = True
me_cube_013.use_remesh_preserve_attributes = False
me_cube_013.update()

# ---- objects
ob_wheels = bpy.data.objects.new('Wheels', me_cube_010)
ob_steeringwheel = bpy.data.objects.new('SteeringWheel', me_cylinder_004)
ob_kartrearbumper = bpy.data.objects.new('KartRearBumper', me_cube_018)
ob_kartrearaxle = bpy.data.objects.new('KartRearAxle', me_cube_023)
ob_kartframe_005 = bpy.data.objects.new('KartFrame.005', me_cube_022)
ob_kartframe_004 = bpy.data.objects.new('KartFrame.004', me_cube_021)
ob_kartframe_003 = bpy.data.objects.new('KartFrame.003', me_cube_020)
ob_kartframe_002 = bpy.data.objects.new('KartFrame.002', me_cube_019)
ob_kartframe = bpy.data.objects.new('KartFrame', me_cube_006)
ob_fueltank = bpy.data.objects.new('FuelTank', me_cube_016)
ob_engine = bpy.data.objects.new('Engine', me_cube_012)
ob_chair = bpy.data.objects.new('Chair', me_cube_013)

# ---- transforms, parenting, visibility, modifiers, constraints
ob_wheels.location = (0.5789, 0.7262, 0.3813)
_m = ob_wheels.modifiers.new('Auto Smooth', 'NODES')
_m.node_group = ng_auto_smooth
_gi = [s.identifier for s in ng_auto_smooth.interface.items_tree if s.item_type == 'SOCKET' and s.in_out == 'INPUT']
_m[_gi[1]] = 0.5236  # Angle
ob_steeringwheel.location = (1.22e-16, -0.292, 0.5493)
ob_steeringwheel.rotation_euler = (-0.9185, -1.765e-16, 8.725e-17)
ob_kartrearbumper.location = (0.0, 0.0, 0.3253)
ob_kartrearaxle.location = (0.0, 0.0, 0.3253)
ob_kartframe_005.location = (0.0, 0.0, 0.3253)
ob_kartframe_004.location = (0.0, 0.0, 0.3253)
ob_kartframe_003.location = (0.0, 0.0, 0.3253)
ob_kartframe_002.location = (0.0, 0.0, 0.3253)
ob_kartframe.location = (0.0, 0.0, 0.3253)
ob_fueltank.location = (0.0, 0.0, 0.3253)
ob_engine.location = (-0.2505, 0.3874, 0.4209)
ob_chair.location = (0.0, 0.0, 0.3253)

# ---- collection membership
col_collection.objects.link(ob_wheels)
col_collection.objects.link(ob_steeringwheel)
col_collection.objects.link(ob_kartrearbumper)
col_collection.objects.link(ob_kartrearaxle)
col_collection.objects.link(ob_kartframe_005)
col_collection.objects.link(ob_kartframe_004)
col_collection.objects.link(ob_kartframe_003)
col_collection.objects.link(ob_kartframe_002)
col_collection.objects.link(ob_kartframe)
col_collection.objects.link(ob_fueltank)
col_collection.objects.link(ob_engine)
col_collection.objects.link(ob_chair)

# ---- scene / render settings (as saved in the file)
scene.frame_start = 1; scene.frame_end = 250; scene.frame_set(1)
scene.render.engine = 'BLENDER_EEVEE_NEXT'
scene.cycles.sampling_pattern = 'TABULATED_SOBOL'
scene.cycles.use_light_tree = False
scene.view_settings.view_transform = 'Filmic'
bpy.context.view_layer.update()

# ---- added for rendering (the .blend has no active camera and no usable light): camera, sun
cam_auto = bpy.data.cameras.new('AutoCamera')
cam_auto.lens = 50.0
cam_auto.sensor_width = 36.0
cam_auto.clip_end = 1000.0
ob_auto_camera = bpy.data.objects.new('AutoCamera', cam_auto)
scene.collection.objects.link(ob_auto_camera)
ob_auto_camera.location = (2.23466, -2.6121, 2.32112)
ob_auto_camera.rotation_euler = (1.09748, -7.21219e-08, 0.694738)
scene.camera = ob_auto_camera
light_auto_sun = bpy.data.lights.new('AutoSun', 'SUN')
light_auto_sun.energy = 3.0
light_auto_sun.angle = 0.0523599
ob_auto_sun = bpy.data.objects.new('AutoSun', light_auto_sun)
scene.collection.objects.link(ob_auto_sun)
ob_auto_sun.rotation_euler = (0.872665, 0.174533, 0.523599)
bpy.context.view_layer.update()
